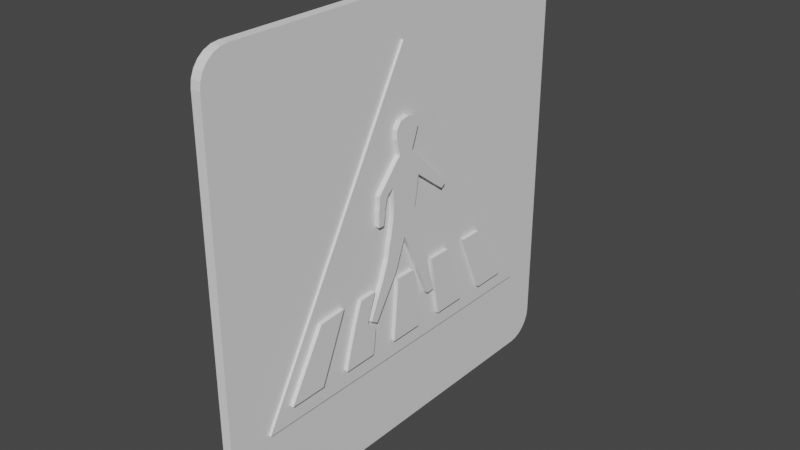 # Source: crossing_sign.blend  (saved by Blender 3.5.10; exported with 4.5.12 LTS)
import bpy
from mathutils import Matrix  # noqa: F401  (used for matrix-valued properties, if any)

bpy.ops.wm.read_factory_settings(use_empty=True)
scene = bpy.context.scene
scene.name = 'Scene'

# ---- collections
col_collection = bpy.data.collections.new('Collection'); scene.collection.children.link(col_collection)

# ---- world
world_world = bpy.data.worlds.new('World'); scene.world = world_world
world_world.use_nodes = True; world_world.node_tree.nodes.clear()
_N = world_world.node_tree.nodes; _L = world_world.node_tree.links
n0 = _N.new('ShaderNodeOutputWorld'); n0.name = 'World Output'; n0.location = (300, 300)
n1 = _N.new('ShaderNodeBackground'); n1.name = 'Background'; n1.location = (10, 300)
n1.inputs[0].default_value = (0.05088, 0.05088, 0.05088, 1.0)
_L.new(n1.outputs[0], n0.inputs[0])
n0.is_active_output = True
world_world.color = (0.05088, 0.05088, 0.05088)
world_world.use_sun_shadow = False
world_world.sun_shadow_jitter_overblur = 0.0

# ---- meshes
me_cube_002 = bpy.data.meshes.new('Cube.002')
me_cube_002.from_pydata([(-1.0, -1.352, -1.0), (-1.0, -0.7362, 0.9175), (-1.0, 1.166, -1.0), (-1.0, 0.8493, 0.9021), (1.0, -1.352, -1.0), (1.0, -0.7362, 0.9175), (1.0, 1.166, -1.0), (1.0, 0.8493, 0.9021), (-1.0, -1.243, -0.8462), (-1.0, -1.173, -0.6923), (-1.0, -1.102, -0.5385), (-1.0, -1.039, -0.3846), (-1.0, -1.02, -0.2308), (-1.0, -1.012, -0.07692), (-1.0, -1.024, 0.07692), (-1.0, -1.02, 0.2308), (-1.0, -1.051, 0.335), (-1.0, -1.0, 0.5385), (-1.0, -1.0, 0.6923), (-1.0, -1.0, 0.7905), (-1.0, 1.066, 0.7847), (-1.0, 1.0, 0.6043), (-1.0, 1.0, 0.5385), (-1.0, 1.047, 0.3481), (-1.0, 1.0, 0.2308), (-1.0, 0.9411, 0.07692), (-1.0, 0.8862, -0.07692), (-1.0, 0.8273, -0.2308), (-1.0, 0.7605, -0.3846), (-1.0, 0.8077, -0.5001), (-1.0, 0.9215, -0.6923), (-1.0, 1.063, -0.8462), (1.0, 1.066, 0.7847), (1.0, 1.0, 0.6043), (1.0, 1.0, 0.5385), (1.0, 1.047, 0.3481), (1.0, 1.0, 0.2308), (1.0, 0.9411, 0.07692), (1.0, 0.8862, -0.07692), (1.0, 0.8273, -0.2308), (1.0, 0.7605, -0.3846), (1.0, 0.8077, -0.5001), (1.0, 0.9215, -0.6923), (1.0, 1.063, -0.8462), (1.0, -1.0, 0.7905), (1.0, -1.0, 0.6923), (1.0, -1.0, 0.5385), (1.0, -1.051, 0.335), (1.0, -1.02, 0.2308), (1.0, -1.024, 0.07692), (1.0, -1.012, -0.07692), (1.0, -1.02, -0.2308), (1.0, -1.039, -0.3846), (1.0, -1.102, -0.5385), (1.0, -1.173, -0.6923), (1.0, -1.243, -0.8462), (-1.0, 0.0, 1.031), (0.0, 0.8493, 0.9021), (1.0, 0.0, 1.031), (0.0, -0.7362, 0.9175), (0.0, 0.0, 1.031), (1.0, -0.5, 0.9894), (-0.5, -0.7362, 0.9175), (-1.0, -0.5, 0.9894), (0.5, -0.7362, 0.9175), (0.0, -0.5, 0.9894), (0.5, 0.0, 1.031), (-0.5, 0.0, 1.031), (0.5, -0.5, 0.9894), (-0.5, -0.5, 0.9894), (-1.0, 0.5, 1.008), (0.5, 0.8493, 0.9021), (-0.5, 0.8493, 0.9021), (1.0, 0.5, 1.008), (0.0, 0.5, 1.008), (0.75, 0.0, 1.031), (-0.25, 0.0, 1.031), (0.25, 0.0, 1.031), (-0.75, 0.0, 1.031), (-1.0, 0.6, -1.0), (-1.0, 0.2, -1.0), (-1.0, -0.105, -1.0), (-1.0, -0.6, -1.0), (1.0, -0.6, -1.0), (1.0, -0.105, -1.0), (1.0, 0.2, -1.0), (1.0, 0.6, -1.0), (1.0, 0.6, -0.8462), (1.0, 0.2, -0.8462), (1.0, -0.2, -0.8462), (1.0, -0.6, -0.8462), (1.0, 0.6, -0.6923), (1.0, 0.2, -0.6923), (1.0, -0.2, -0.6923), (1.0, -0.6, -0.6923), (1.0, 0.6, -0.5385), (1.0, 0.2, -0.5385), (1.0, -0.2, -0.5385), (1.0, -0.6, -0.5385), (1.0, 0.6, -0.3846), (1.0, 0.2, -0.3846), (1.0, -0.2, -0.3846), (1.0, -0.6, -0.3846), (1.0, 0.6, -0.2308), (1.0, 0.2, -0.2308), (1.0, -0.2, -0.2308), (1.0, -0.6, -0.2308), (1.0, 0.6, -0.07692), (1.0, 0.2, -0.07692), (1.0, -0.2, -0.07692), (1.0, -0.6, -0.07692), (1.0, 0.6, 0.07692), (1.0, 0.2, 0.07692), (1.0, -0.2, 0.07692), (1.0, -0.6, 0.07692), (1.0, 0.6, 0.2308), (1.0, 0.2, 0.2308), (1.0, -0.2, 0.2308), (1.0, -0.6, 0.2308), (1.0, 0.6, 0.3846), (1.0, 0.2, 0.3846), (1.0, -0.2, 0.3846), (1.0, -0.6, 0.3846), (1.0, 0.6, 0.5385), (1.0, 0.2, 0.5385), (1.0, -0.2, 0.5385), (1.0, -0.6, 0.5385), (1.0, 0.6, 0.6923), (1.0, 0.2, 0.6923), (1.0, -0.2, 0.6923), (1.0, -0.6, 0.6923), (1.0, 0.6528, 0.7859), (1.0, 0.2396, 0.787), (1.0, -0.1736, 0.7882), (1.0, -0.5868, 0.7893), (-1.0, -0.6, -0.8462), (-1.0, -0.2, -0.8462), (-1.0, 0.2, -0.8462), (-1.0, 0.6, -0.8462), (-1.0, -0.6, -0.6923), (-1.0, -0.2, -0.6923), (-1.0, 0.2, -0.6923), (-1.0, 0.6, -0.6923), (-1.0, -0.6, -0.5385), (-1.0, -0.2, -0.5385), (-1.0, 0.2, -0.5385), (-1.0, 0.6, -0.5385), (-1.0, -0.6, -0.3846), (-1.0, -0.2, -0.3846), (-1.0, 0.2, -0.3846), (-1.0, 0.6, -0.3846), (-1.0, -0.6, -0.2308), (-1.0, -0.2, -0.2308), (-1.0, 0.2, -0.2308), (-1.0, 0.6, -0.2308), (-1.0, -0.6, -0.07692), (-1.0, -0.2, -0.07692), (-1.0, 0.2, -0.07692), (-1.0, 0.6, -0.07692), (-1.0, -0.6, 0.07692), (-1.0, -0.2, 0.07692), (-1.0, 0.2, 0.07692), (-1.0, 0.6, 0.07692), (-1.0, -0.6, 0.2308), (-1.0, -0.2, 0.2308), (-1.0, 0.2, 0.2308), (-1.0, 0.6, 0.2308), (-1.0, -0.6, 0.3846), (-1.0, -0.2, 0.3846), (-1.0, 0.2, 0.3846), (-1.0, 0.6, 0.3846), (-1.0, -0.6, 0.5385), (-1.0, -0.2, 0.5385), (-1.0, 0.2, 0.5385), (-1.0, 0.6, 0.5385), (-1.0, -0.6, 0.6923), (-1.0, -0.2, 0.6923), (-1.0, 0.2, 0.6923), (-1.0, 0.6, 0.6923), (-1.0, -0.5868, 0.7893), (-1.0, -0.1736, 0.7882), (-1.0, 0.2396, 0.787), (-1.0, 0.6528, 0.7859), (-1.0, 3.311, -0.1292), (-1.0, 3.425, -0.1867), (-1.0, 3.339, -0.2259), (-1.0, 3.12, -0.292), (1.0, 3.311, -0.1292), (1.0, 3.425, -0.1867), (1.0, 3.339, -0.2259), (1.0, 3.12, -0.292), (-1.0, -1.495, 0.2099), (-1.0, -1.748, 0.2462), (-1.0, -1.914, 0.2921), (-1.0, -2.151, 0.2672), (1.0, -2.151, 0.2672), (1.0, -1.914, 0.2921), (1.0, -1.748, 0.2462), (1.0, -1.495, 0.2099), (-1.0, -1.824, -0.4648), (-1.0, -2.003, -0.4601), (-1.0, -2.113, -0.4613), (-1.0, -2.201, -0.4623), (1.0, -2.201, -0.4623), (1.0, -2.113, -0.4613), (1.0, -2.003, -0.4601), (1.0, -1.824, -0.4648), (-1.0, -1.763, -0.2971), (-1.0, -1.711, -0.1957), (-1.0, -1.709, -0.09428), (-1.0, -1.648, 0.007113), (-1.0, -1.595, 0.1085), (1.0, -1.595, 0.1085), (1.0, -1.648, 0.007113), (1.0, -1.709, -0.09428), (1.0, -1.711, -0.1957), (1.0, -1.763, -0.2971), (1.0, -1.966, 0.1907), (1.0, -2.018, 0.08928), (1.0, -2.097, -0.01211), (1.0, -2.121, -0.1135), (1.0, -2.173, -0.2149), (1.0, -2.006, -0.2608), (1.0, -1.954, -0.1594), (1.0, -1.903, -0.05799), (1.0, -1.851, 0.0434), (1.0, -1.799, 0.1448), (-1.0, -1.966, 0.1907), (-1.0, -2.018, 0.08928), (-1.0, -2.097, -0.01211), (-1.0, -2.121, -0.1135), (-1.0, -2.173, -0.2149), (-1.0, -2.204, -0.1742), (-1.0, -2.204, -0.08594), (-1.0, -2.164, 0.002346), (-1.0, -2.144, 0.09063), (-1.0, -2.152, 0.1789), (-1.0, -2.006, -0.2608), (-1.0, -1.954, -0.1594), (-1.0, -1.903, -0.05799), (-1.0, -1.851, 0.0434), (-1.0, -1.799, 0.1448), (1.0, -2.204, -0.1742), (1.0, -2.204, -0.08594), (1.0, -2.164, 0.002346), (1.0, -2.144, 0.09063), (1.0, -2.152, 0.1789), (-1.0, -1.916, -1.791), (1.0, -1.916, -1.791), (-1.0, -0.8546, -1.791), (-1.0, -1.204, -1.791), (1.0, -1.204, -1.791), (1.0, -0.8546, -1.791), (-1.0, 1.862, -1.937), (1.0, 1.862, -1.937), (-1.0, 1.638, -1.937), (-1.0, 1.238, -1.937), (-1.0, 0.9601, -1.937), (1.0, 0.9601, -1.937), (1.0, 1.238, -1.937), (1.0, 1.638, -1.937), (0.0, -1.352, -1.0), (0.0, -1.916, -1.791), (1.0, -1.498, -1.334), (-1.0, -1.498, -1.334), (0.0, -1.498, -1.334), (-1.0, -1.916, -1.791), (1.0, -1.916, -1.791), (-1.0, -0.8546, -1.791), (-1.0, -1.204, -1.791), (1.0, -1.204, -1.791), (1.0, -0.8546, -1.791), (0.0, -1.916, -1.791), (-1.0, -2.894, -2.685), (1.0, -2.894, -2.685), (-1.0, -2.443, -2.791), (-1.0, -2.734, -2.722), (1.0, -2.734, -2.722), (1.0, -2.443, -2.791), (0.0, -2.894, -2.685), (-1.0, 2.487, -2.813), (1.0, 2.487, -2.813), (-1.0, 2.259, -2.821), (-1.0, 2.081, -2.823), (-1.0, 1.935, -2.825), (1.0, 1.935, -2.825), (1.0, 2.081, -2.823), (1.0, 2.259, -2.821), (-1.0, 0.2021, 1.827), (1.0, 0.2021, 1.827), (0.0, 0.2021, 1.827), (1.0, -0.7325, 1.6), (-1.0, -0.7325, 1.6), (0.0, -0.7325, 1.6), (0.5, 0.2021, 1.827), (-0.5, 0.2021, 1.827), (0.5, -0.7325, 1.6), (-0.5, -0.7325, 1.6), (-1.0, 0.9889, 1.538), (1.0, 0.9889, 1.538), (0.0, 0.9889, 1.538), (0.75, 0.2021, 1.827), (-0.25, 0.2021, 1.827), (0.25, 0.2021, 1.827), (-0.75, 0.2021, 1.827), (1.0, 0.778, 1.738), (0.0, 0.778, 1.738), (0.875, 0.2021, 1.827), (-0.125, 0.2021, 1.827), (0.375, 0.2021, 1.827), (-0.625, 0.2021, 1.827), (-1.0, 0.778, 1.738), (0.625, 0.2021, 1.827), (-0.375, 0.2021, 1.827), (0.125, 0.2021, 1.827), (-0.875, 0.2021, 1.827), (-1.0, -0.4282, 1.776), (0.9375, 0.2021, 1.827), (-0.0625, 0.2021, 1.827), (1.0, -0.4282, 1.776), (0.0, -0.4282, 1.776), (0.4375, 0.2021, 1.827), (-0.5625, 0.2021, 1.827), (0.5, -0.4282, 1.776), (0.75, -0.7325, 1.6), (0.25, -0.7325, 1.6), (-0.5, -0.4282, 1.776), (-0.25, -0.7325, 1.6), (-0.75, -0.7325, 1.6), (0.6875, 0.2021, 1.827), (-0.3125, 0.2021, 1.827), (0.1875, 0.2021, 1.827), (-0.8125, 0.2021, 1.827), (0.8125, 0.2021, 1.827), (-0.1875, 0.2021, 1.827), (0.3125, 0.2021, 1.827), (-0.6875, 0.2021, 1.827), (0.5625, 0.2021, 1.827), (-0.4375, 0.2021, 1.827), (0.0625, 0.2021, 1.827), (-0.9375, 0.2021, 1.827), (0.75, -0.5, 0.9894), (0.25, -0.5, 0.9894), (-0.25, -0.5, 0.9894), (-0.75, -0.5, 0.9894), (0.875, -0.7325, 1.6), (0.375, -0.7325, 1.6), (-0.125, -0.7325, 1.6), (-0.625, -0.7325, 1.6), (0.0, -0.7249, 1.359), (-0.5, -0.7249, 1.359), (-1.0, -0.7249, 1.359), (1.0, -0.7249, 1.359), (0.5, -0.7249, 1.359), (0.625, -0.7325, 1.6), (0.125, -0.7325, 1.6), (-0.375, -0.7325, 1.6), (-0.875, -0.7325, 1.6)], [], [(19, 1, 63, 56, 70, 3, 20, 182, 181, 180, 179), (20, 3, 72, 57, 71, 7, 32), (32, 7, 73, 58, 61, 5, 44, 134, 133, 132, 131), (44, 5, 64, 59, 62, 1, 19), (83, 4, 263, 248, 251), (69, 344, 63, 1, 62), (4, 55, 8, 0, 261), (55, 54, 9, 8), (54, 53, 10, 9), (53, 52, 11, 10), (52, 51, 12, 11), (51, 50, 13, 12), (50, 49, 14, 13), (49, 48, 15, 14), (48, 47, 16, 15), (19, 18, 193, 194), (45, 44, 195, 196), (44, 19, 194, 195), (83, 90, 55, 4), (90, 94, 54, 55), (94, 98, 53, 54), (98, 102, 52, 53), (102, 106, 51, 52), (106, 110, 50, 51), (110, 114, 49, 50), (114, 118, 48, 49), (118, 122, 47, 48), (122, 126, 46, 47), (126, 130, 45, 46), (130, 134, 44, 45), (2, 31, 43, 6), (31, 30, 42, 43), (30, 29, 41, 42), (29, 28, 40, 41), (28, 27, 39, 40), (27, 26, 38, 39), (26, 25, 37, 38), (25, 24, 36, 37), (24, 23, 35, 36), (21, 20, 183, 184), (23, 22, 185, 186), (33, 34, 189, 188), (79, 138, 31, 2), (138, 142, 30, 31), (142, 146, 29, 30), (146, 150, 28, 29), (150, 154, 27, 28), (154, 158, 26, 27), (158, 162, 25, 26), (162, 166, 24, 25), (166, 170, 23, 24), (170, 174, 22, 23), (174, 178, 21, 22), (178, 182, 20, 21), (68, 342, 65, 59, 64), (7, 71, 57, 74, 60, 77, 66, 75, 58, 73), (57, 72, 3, 70, 56, 78, 67, 76, 60, 74), (61, 341, 68, 64, 5), (69, 343, 65, 349, 293, 347, 327, 356, 297, 350), (58, 75, 301, 333, 307, 317, 289), (65, 343, 69, 62, 59), (75, 66, 294, 337, 312, 329, 301), (66, 77, 303, 335, 309, 321, 294), (18, 19, 179, 175), (175, 179, 180, 176), (176, 180, 181, 177), (177, 181, 182, 178), (17, 18, 175, 171), (171, 175, 176, 172), (172, 176, 177, 173), (173, 177, 178, 174), (16, 17, 171, 167), (167, 171, 172, 168), (168, 172, 173, 169), (169, 173, 174, 170), (15, 16, 167, 163), (163, 167, 168, 164), (164, 168, 169, 165), (165, 169, 170, 166), (14, 15, 163, 159), (159, 163, 164, 160), (160, 164, 165, 161), (161, 165, 166, 162), (13, 14, 159, 155), (155, 159, 160, 156), (156, 160, 161, 157), (157, 161, 162, 158), (12, 13, 155, 151), (151, 155, 156, 152), (152, 156, 157, 153), (153, 157, 158, 154), (11, 12, 151, 147), (147, 151, 152, 148), (148, 152, 153, 149), (149, 153, 154, 150), (10, 11, 147, 143), (143, 147, 148, 144), (144, 148, 149, 145), (145, 149, 150, 146), (9, 10, 143, 139), (139, 143, 144, 140), (140, 144, 145, 141), (141, 145, 146, 142), (8, 9, 139, 135), (135, 139, 140, 136), (136, 140, 141, 137), (137, 141, 142, 138), (0, 8, 135, 82), (82, 135, 136, 81), (81, 136, 137, 80), (80, 137, 138, 79), (33, 32, 131, 127), (127, 131, 132, 128), (128, 132, 133, 129), (129, 133, 134, 130), (34, 33, 127, 123), (123, 127, 128, 124), (124, 128, 129, 125), (125, 129, 130, 126), (35, 34, 123, 119), (119, 123, 124, 120), (120, 124, 125, 121), (121, 125, 126, 122), (36, 35, 119, 115), (115, 119, 120, 116), (116, 120, 121, 117), (117, 121, 122, 118), (37, 36, 115, 111), (111, 115, 116, 112), (112, 116, 117, 113), (113, 117, 118, 114), (38, 37, 111, 107), (107, 111, 112, 108), (108, 112, 113, 109), (109, 113, 114, 110), (39, 38, 107, 103), (103, 107, 108, 104), (104, 108, 109, 105), (105, 109, 110, 106), (40, 39, 103, 99), (99, 103, 104, 100), (100, 104, 105, 101), (101, 105, 106, 102), (41, 40, 99, 95), (95, 99, 100, 96), (96, 100, 101, 97), (97, 101, 102, 98), (42, 41, 95, 91), (91, 95, 96, 92), (92, 96, 97, 93), (93, 97, 98, 94), (43, 42, 91, 87), (87, 91, 92, 88), (88, 92, 93, 89), (89, 93, 94, 90), (6, 43, 87, 86), (86, 87, 88, 85), (85, 88, 89, 84), (84, 89, 90, 83), (84, 81, 257, 258), (85, 84, 258, 259), (6, 86, 260, 254), (81, 84, 252, 249), (186, 185, 189, 190), (185, 184, 188, 189), (184, 183, 187, 188), (34, 35, 190, 189), (35, 23, 186, 190), (22, 21, 184, 185), (32, 33, 188, 187), (20, 32, 187, 183), (232, 231, 201, 202), (222, 221, 204, 205), (207, 216, 206, 199), (17, 16, 191, 192), (46, 45, 196, 197), (16, 47, 198, 191), (18, 17, 192, 193), (47, 46, 197, 198), (206, 205, 200, 199), (205, 204, 201, 200), (204, 203, 202, 201), (237, 207, 199, 200), (242, 232, 202, 203), (216, 222, 205, 206), (221, 242, 203, 204), (231, 237, 200, 201), (193, 192, 241, 227), (227, 241, 240, 228), (228, 240, 239, 229), (229, 239, 238, 230), (230, 238, 237, 231), (196, 195, 246, 217), (217, 246, 245, 218), (218, 245, 244, 219), (219, 244, 243, 220), (220, 243, 242, 221), (198, 197, 226, 212), (212, 226, 225, 213), (213, 225, 224, 214), (214, 224, 223, 215), (215, 223, 222, 216), (195, 194, 236, 246), (246, 236, 235, 245), (245, 235, 234, 244), (244, 234, 233, 243), (243, 233, 232, 242), (192, 191, 211, 241), (241, 211, 210, 240), (240, 210, 209, 239), (239, 209, 208, 238), (238, 208, 207, 237), (191, 198, 212, 211), (211, 212, 213, 210), (210, 213, 214, 209), (209, 214, 215, 208), (208, 215, 216, 207), (197, 196, 217, 226), (226, 217, 218, 225), (225, 218, 219, 224), (224, 219, 220, 223), (223, 220, 221, 222), (194, 193, 227, 236), (236, 227, 228, 235), (235, 228, 229, 234), (234, 229, 230, 233), (233, 230, 231, 232), (250, 249, 268, 269), (252, 251, 270, 271), (265, 264, 247, 262), (84, 83, 251, 252), (0, 82, 250, 247, 264), (82, 81, 249, 250), (254, 260, 287, 281), (256, 255, 282, 283), (259, 258, 285, 286), (81, 80, 256, 257), (79, 2, 253, 255), (86, 85, 259, 260), (2, 6, 254, 253), (80, 79, 255, 256), (263, 265, 262, 248), (4, 261, 265, 263), (261, 0, 264, 265), (270, 267, 274, 277), (268, 271, 278, 275), (247, 250, 269, 266), (262, 247, 266, 272), (249, 252, 271, 268), (251, 248, 267, 270), (248, 262, 272, 267), (276, 277, 274, 279, 273), (275, 278, 277, 276), (267, 272, 279, 274), (271, 270, 277, 278), (269, 268, 275, 276), (266, 269, 276, 273), (272, 266, 273, 279), (280, 281, 287, 282), (282, 287, 286, 283), (283, 286, 285, 284), (260, 259, 286, 287), (257, 256, 283, 284), (255, 253, 280, 282), (253, 254, 281, 280), (258, 257, 284, 285), (289, 317, 307, 333, 301, 329, 312, 337, 294, 323, 296, 354, 324, 345, 291, 319), (294, 321, 309, 335, 303, 331, 314, 339, 290, 320, 293, 355, 325, 346, 296, 323), (290, 318, 308, 334, 302, 330, 313, 338, 295, 326, 297, 356, 327, 347, 293, 320), (295, 322, 310, 336, 304, 332, 315, 340, 288, 316, 292, 357, 328, 348, 297, 326), (67, 78, 304, 336, 310, 322, 295), (76, 67, 295, 338, 313, 330, 302), (60, 76, 302, 334, 308, 318, 290), (63, 344, 69, 350, 297, 348, 328, 357, 292, 351), (56, 63, 351, 292, 316, 288), (77, 60, 290, 339, 314, 331, 303), (61, 58, 289, 319, 291, 352), (56, 70, 298, 311, 288), (78, 56, 288, 340, 315, 332, 304), (73, 58, 289, 305, 299), (68, 341, 61, 352, 291, 345, 324, 354, 296, 353), (65, 342, 68, 353, 296, 346, 325, 355, 293, 349), (74, 60, 290, 306, 300), (305, 306, 290, 339, 314, 331, 303, 335, 309, 321, 294, 337, 312, 329, 301, 333, 307, 317, 289), (311, 306, 290, 318, 308, 334, 302, 330, 313, 338, 295, 322, 310, 336, 304, 332, 315, 340, 288), (305, 306, 300, 299), (73, 299, 300, 74), (306, 311, 298, 300), (70, 74, 300, 298)])
_uv = me_cube_002.uv_layers.new(name='UVMap')
_uv.uv.foreach_set('vector', [0.6058, 0.0, 0.625, 0.0, 0.625, 0.0625, 0.625, 0.125, 0.625, 0.1875, 0.625, 0.25, 0.6058, 0.25, 0.6058, 0.2, 0.6058, 0.15, 0.6058, 0.1, 0.6058, 0.05, 0.6058, 0.25, 0.625, 0.25, 0.625, 0.3125, 0.625, 0.375, 0.625, 0.4375, 0.625, 0.5, 0.6058, 0.5, 0.6058, 0.5, 0.625, 0.5, 0.625, 0.5625, 0.625, 0.625, 0.625, 0.6875, 0.625, 0.75, 0.6058, 0.75, 0.6058, 0.7, 0.6058, 0.65, 0.6058, 0.6, 0.6058, 0.55, 0.6058, 0.75, 0.625, 0.75, 0.625, 0.8125, 0.625, 0.875, 0.625, 0.9375, 0.625, 1.0, 0.6058, 1.0, 0.375, 0.7, 0.375, 0.75, 0.375, 0.75, 0.375, 0.75, 0.375, 0.7, 0.8125, 0.6875, 0.8438, 0.6875, 0.875, 0.6875, 0.875, 0.75, 0.8125, 0.75, 0.375, 0.75, 0.3942, 0.75, 0.3942, 1.0, 0.375, 1.0, 0.375, 0.875, 0.3942, 0.75, 0.4135, 0.75, 0.4135, 1.0, 0.3942, 1.0, 0.4135, 0.75, 0.4327, 0.75, 0.4327, 1.0, 0.4135, 1.0, 0.4327, 0.75, 0.4519, 0.75, 0.4519, 1.0, 0.4327, 1.0, 0.4519, 0.75, 0.4712, 0.75, 0.4712, 1.0, 0.4519, 1.0, 0.4712, 0.75, 0.4904, 0.75, 0.4904, 1.0, 0.4712, 1.0, 0.4904, 0.75, 0.5096, 0.75, 0.5096, 1.0, 0.4904, 1.0, 0.5096, 0.75, 0.5288, 0.75, 0.5288, 1.0, 0.5096, 1.0, 0.5288, 0.75, 0.5481, 0.75, 0.5481, 1.0, 0.5288, 1.0, 0.6058, 0.0, 0.5865, 0.0, 0.5865, 0.0, 0.6058, 0.0, 0.5865, 0.75, 0.6058, 0.75, 0.6058, 0.75, 0.5865, 0.75, 0.6058, 0.75, 0.6058, 1.0, 0.6058, 1.0, 0.6058, 0.75, 0.375, 0.7, 0.3942, 0.7, 0.3942, 0.75, 0.375, 0.75, 0.3942, 0.7, 0.4135, 0.7, 0.4135, 0.75, 0.3942, 0.75, 0.4135, 0.7, 0.4327, 0.7, 0.4327, 0.75, 0.4135, 0.75, 0.4327, 0.7, 0.4519, 0.7, 0.4519, 0.75, 0.4327, 0.75, 0.4519, 0.7, 0.4712, 0.7, 0.4712, 0.75, 0.4519, 0.75, 0.4712, 0.7, 0.4904, 0.7, 0.4904, 0.75, 0.4712, 0.75, 0.4904, 0.7, 0.5096, 0.7, 0.5096, 0.75, 0.4904, 0.75, 0.5096, 0.7, 0.5288, 0.7, 0.5288, 0.75, 0.5096, 0.75, 0.5288, 0.7, 0.5481, 0.7, 0.5481, 0.75, 0.5288, 0.75, 0.5481, 0.7, 0.5673, 0.7, 0.5673, 0.75, 0.5481, 0.75, 0.5673, 0.7, 0.5865, 0.7, 0.5865, 0.75, 0.5673, 0.75, 0.5865, 0.7, 0.6058, 0.7, 0.6058, 0.75, 0.5865, 0.75, 0.375, 0.25, 0.3942, 0.25, 0.3942, 0.5, 0.375, 0.5, 0.3942, 0.25, 0.4135, 0.25, 0.4135, 0.5, 0.3942, 0.5, 0.4135, 0.25, 0.4327, 0.25, 0.4327, 0.5, 0.4135, 0.5, 0.4327, 0.25, 0.4519, 0.25, 0.4519, 0.5, 0.4327, 0.5, 0.4519, 0.25, 0.4712, 0.25, 0.4712, 0.5, 0.4519, 0.5, 0.4712, 0.25, 0.4904, 0.25, 0.4904, 0.5, 0.4712, 0.5, 0.4904, 0.25, 0.5096, 0.25, 0.5096, 0.5, 0.4904, 0.5, 0.5096, 0.25, 0.5288, 0.25, 0.5288, 0.5, 0.5096, 0.5, 0.5288, 0.25, 0.5481, 0.25, 0.5481, 0.5, 0.5288, 0.5, 0.5865, 0.25, 0.6058, 0.25, 0.6058, 0.25, 0.5865, 0.25, 0.5481, 0.25, 0.5673, 0.25, 0.5673, 0.25, 0.5481, 0.25, 0.5865, 0.5, 0.5673, 0.5, 0.5673, 0.5, 0.5865, 0.5, 0.375, 0.2, 0.3942, 0.2, 0.3942, 0.25, 0.375, 0.25, 0.3942, 0.2, 0.4135, 0.2, 0.4135, 0.25, 0.3942, 0.25, 0.4135, 0.2, 0.4327, 0.2, 0.4327, 0.25, 0.4135, 0.25, 0.4327, 0.2, 0.4519, 0.2, 0.4519, 0.25, 0.4327, 0.25, 0.4519, 0.2, 0.4712, 0.2, 0.4712, 0.25, 0.4519, 0.25, 0.4712, 0.2, 0.4904, 0.2, 0.4904, 0.25, 0.4712, 0.25, 0.4904, 0.2, 0.5096, 0.2, 0.5096, 0.25, 0.4904, 0.25, 0.5096, 0.2, 0.5288, 0.2, 0.5288, 0.25, 0.5096, 0.25, 0.5288, 0.2, 0.5481, 0.2, 0.5481, 0.25, 0.5288, 0.25, 0.5481, 0.2, 0.5673, 0.2, 0.5673, 0.25, 0.5481, 0.25, 0.5673, 0.2, 0.5865, 0.2, 0.5865, 0.25, 0.5673, 0.25, 0.5865, 0.2, 0.6058, 0.2, 0.6058, 0.25, 0.5865, 0.25, 0.6875, 0.6875, 0.7188, 0.6875, 0.75, 0.6875, 0.75, 0.75, 0.6875, 0.75, 0.625, 0.5, 0.6875, 0.5, 0.75, 0.5, 0.75, 0.5625, 0.75, 0.625, 0.7188, 0.625, 0.6875, 0.625, 0.6562, 0.625, 0.625, 0.625, 0.625, 0.5625, 0.75, 0.5, 0.8125, 0.5, 0.875, 0.5, 0.875, 0.5625, 0.875, 0.625, 0.8438, 0.625, 0.8125, 0.625, 0.7812, 0.625, 0.75, 0.625, 0.75, 0.5625, 0.625, 0.6875, 0.6562, 0.6875, 0.6875, 0.6875, 0.6875, 0.75, 0.625, 0.75, 0.8125, 0.6875, 0.7812, 0.6875, 0.75, 0.6875, 0.75, 0.6875, 0.75, 0.6875, 0.7656, 0.6875, 0.7812, 0.6875, 0.7969, 0.6875, 0.8125, 0.6875, 0.8125, 0.6875, 0.625, 0.625, 0.6562, 0.625, 0.6562, 0.625, 0.6484, 0.625, 0.6406, 0.625, 0.6328, 0.625, 0.625, 0.625, 0.75, 0.6875, 0.7812, 0.6875, 0.8125, 0.6875, 0.8125, 0.75, 0.75, 0.75, 0.6562, 0.625, 0.6875, 0.625, 0.6875, 0.625, 0.6797, 0.625, 0.6719, 0.625, 0.6641, 0.625, 0.6562, 0.625, 0.6875, 0.625, 0.7188, 0.625, 0.7188, 0.625, 0.7109, 0.625, 0.7031, 0.625, 0.6953, 0.625, 0.6875, 0.625, 0.5865, 0.0, 0.6058, 0.0, 0.6058, 0.05, 0.5865, 0.05, 0.5865, 0.05, 0.6058, 0.05, 0.6058, 0.1, 0.5865, 0.1, 0.5865, 0.1, 0.6058, 0.1, 0.6058, 0.15, 0.5865, 0.15, 0.5865, 0.15, 0.6058, 0.15, 0.6058, 0.2, 0.5865, 0.2, 0.5673, 0.0, 0.5865, 0.0, 0.5865, 0.05, 0.5673, 0.05, 0.5673, 0.05, 0.5865, 0.05, 0.5865, 0.1, 0.5673, 0.1, 0.5673, 0.1, 0.5865, 0.1, 0.5865, 0.15, 0.5673, 0.15, 0.5673, 0.15, 0.5865, 0.15, 0.5865, 0.2, 0.5673, 0.2, 0.5481, 0.0, 0.5673, 0.0, 0.5673, 0.05, 0.5481, 0.05, 0.5481, 0.05, 0.5673, 0.05, 0.5673, 0.1, 0.5481, 0.1, 0.5481, 0.1, 0.5673, 0.1, 0.5673, 0.15, 0.5481, 0.15, 0.5481, 0.15, 0.5673, 0.15, 0.5673, 0.2, 0.5481, 0.2, 0.5288, 0.0, 0.5481, 0.0, 0.5481, 0.05, 0.5288, 0.05, 0.5288, 0.05, 0.5481, 0.05, 0.5481, 0.1, 0.5288, 0.1, 0.5288, 0.1, 0.5481, 0.1, 0.5481, 0.15, 0.5288, 0.15, 0.5288, 0.15, 0.5481, 0.15, 0.5481, 0.2, 0.5288, 0.2, 0.5096, 0.0, 0.5288, 0.0, 0.5288, 0.05, 0.5096, 0.05, 0.5096, 0.05, 0.5288, 0.05, 0.5288, 0.1, 0.5096, 0.1, 0.5096, 0.1, 0.5288, 0.1, 0.5288, 0.15, 0.5096, 0.15, 0.5096, 0.15, 0.5288, 0.15, 0.5288, 0.2, 0.5096, 0.2, 0.4904, 0.0, 0.5096, 0.0, 0.5096, 0.05, 0.4904, 0.05, 0.4904, 0.05, 0.5096, 0.05, 0.5096, 0.1, 0.4904, 0.1, 0.4904, 0.1, 0.5096, 0.1, 0.5096, 0.15, 0.4904, 0.15, 0.4904, 0.15, 0.5096, 0.15, 0.5096, 0.2, 0.4904, 0.2, 0.4712, 0.0, 0.4904, 0.0, 0.4904, 0.05, 0.4712, 0.05, 0.4712, 0.05, 0.4904, 0.05, 0.4904, 0.1, 0.4712, 0.1, 0.4712, 0.1, 0.4904, 0.1, 0.4904, 0.15, 0.4712, 0.15, 0.4712, 0.15, 0.4904, 0.15, 0.4904, 0.2, 0.4712, 0.2, 0.4519, 0.0, 0.4712, 0.0, 0.4712, 0.05, 0.4519, 0.05, 0.4519, 0.05, 0.4712, 0.05, 0.4712, 0.1, 0.4519, 0.1, 0.4519, 0.1, 0.4712, 0.1, 0.4712, 0.15, 0.4519, 0.15, 0.4519, 0.15, 0.4712, 0.15, 0.4712, 0.2, 0.4519, 0.2, 0.4327, 0.0, 0.4519, 0.0, 0.4519, 0.05, 0.4327, 0.05, 0.4327, 0.05, 0.4519, 0.05, 0.4519, 0.1, 0.4327, 0.1, 0.4327, 0.1, 0.4519, 0.1, 0.4519, 0.15, 0.4327, 0.15, 0.4327, 0.15, 0.4519, 0.15, 0.4519, 0.2, 0.4327, 0.2, 0.4135, 0.0, 0.4327, 0.0, 0.4327, 0.05, 0.4135, 0.05, 0.4135, 0.05, 0.4327, 0.05, 0.4327, 0.1, 0.4135, 0.1, 0.4135, 0.1, 0.4327, 0.1, 0.4327, 0.15, 0.4135, 0.15, 0.4135, 0.15, 0.4327, 0.15, 0.4327, 0.2, 0.4135, 0.2, 0.3942, 0.0, 0.4135, 0.0, 0.4135, 0.05, 0.3942, 0.05, 0.3942, 0.05, 0.4135, 0.05, 0.4135, 0.1, 0.3942, 0.1, 0.3942, 0.1, 0.4135, 0.1, 0.4135, 0.15, 0.3942, 0.15, 0.3942, 0.15, 0.4135, 0.15, 0.4135, 0.2, 0.3942, 0.2, 0.375, 0.0, 0.3942, 0.0, 0.3942, 0.05, 0.375, 0.05, 0.375, 0.05, 0.3942, 0.05, 0.3942, 0.1, 0.375, 0.1, 0.375, 0.1, 0.3942, 0.1, 0.3942, 0.15, 0.375, 0.15, 0.375, 0.15, 0.3942, 0.15, 0.3942, 0.2, 0.375, 0.2, 0.5865, 0.5, 0.6058, 0.5, 0.6058, 0.55, 0.5865, 0.55, 0.5865, 0.55, 0.6058, 0.55, 0.6058, 0.6, 0.5865, 0.6, 0.5865, 0.6, 0.6058, 0.6, 0.6058, 0.65, 0.5865, 0.65, 0.5865, 0.65, 0.6058, 0.65, 0.6058, 0.7, 0.5865, 0.7, 0.5673, 0.5, 0.5865, 0.5, 0.5865, 0.55, 0.5673, 0.55, 0.5673, 0.55, 0.5865, 0.55, 0.5865, 0.6, 0.5673, 0.6, 0.5673, 0.6, 0.5865, 0.6, 0.5865, 0.65, 0.5673, 0.65, 0.5673, 0.65, 0.5865, 0.65, 0.5865, 0.7, 0.5673, 0.7, 0.5481, 0.5, 0.5673, 0.5, 0.5673, 0.55, 0.5481, 0.55, 0.5481, 0.55, 0.5673, 0.55, 0.5673, 0.6, 0.5481, 0.6, 0.5481, 0.6, 0.5673, 0.6, 0.5673, 0.65, 0.5481, 0.65, 0.5481, 0.65, 0.5673, 0.65, 0.5673, 0.7, 0.5481, 0.7, 0.5288, 0.5, 0.5481, 0.5, 0.5481, 0.55, 0.5288, 0.55, 0.5288, 0.55, 0.5481, 0.55, 0.5481, 0.6, 0.5288, 0.6, 0.5288, 0.6, 0.5481, 0.6, 0.5481, 0.65, 0.5288, 0.65, 0.5288, 0.65, 0.5481, 0.65, 0.5481, 0.7, 0.5288, 0.7, 0.5096, 0.5, 0.5288, 0.5, 0.5288, 0.55, 0.5096, 0.55, 0.5096, 0.55, 0.5288, 0.55, 0.5288, 0.6, 0.5096, 0.6, 0.5096, 0.6, 0.5288, 0.6, 0.5288, 0.65, 0.5096, 0.65, 0.5096, 0.65, 0.5288, 0.65, 0.5288, 0.7, 0.5096, 0.7, 0.4904, 0.5, 0.5096, 0.5, 0.5096, 0.55, 0.4904, 0.55, 0.4904, 0.55, 0.5096, 0.55, 0.5096, 0.6, 0.4904, 0.6, 0.4904, 0.6, 0.5096, 0.6, 0.5096, 0.65, 0.4904, 0.65, 0.4904, 0.65, 0.5096, 0.65, 0.5096, 0.7, 0.4904, 0.7, 0.4712, 0.5, 0.4904, 0.5, 0.4904, 0.55, 0.4712, 0.55, 0.4712, 0.55, 0.4904, 0.55, 0.4904, 0.6, 0.4712, 0.6, 0.4712, 0.6, 0.4904, 0.6, 0.4904, 0.65, 0.4712, 0.65, 0.4712, 0.65, 0.4904, 0.65, 0.4904, 0.7, 0.4712, 0.7, 0.4519, 0.5, 0.4712, 0.5, 0.4712, 0.55, 0.4519, 0.55, 0.4519, 0.55, 0.4712, 0.55, 0.4712, 0.6, 0.4519, 0.6, 0.4519, 0.6, 0.4712, 0.6, 0.4712, 0.65, 0.4519, 0.65, 0.4519, 0.65, 0.4712, 0.65, 0.4712, 0.7, 0.4519, 0.7, 0.4327, 0.5, 0.4519, 0.5, 0.4519, 0.55, 0.4327, 0.55, 0.4327, 0.55, 0.4519, 0.55, 0.4519, 0.6, 0.4327, 0.6, 0.4327, 0.6, 0.4519, 0.6, 0.4519, 0.65, 0.4327, 0.65, 0.4327, 0.65, 0.4519, 0.65, 0.4519, 0.7, 0.4327, 0.7, 0.4135, 0.5, 0.4327, 0.5, 0.4327, 0.55, 0.4135, 0.55, 0.4135, 0.55, 0.4327, 0.55, 0.4327, 0.6, 0.4135, 0.6, 0.4135, 0.6, 0.4327, 0.6, 0.4327, 0.65, 0.4135, 0.65, 0.4135, 0.65, 0.4327, 0.65, 0.4327, 0.7, 0.4135, 0.7, 0.3942, 0.5, 0.4135, 0.5, 0.4135, 0.55, 0.3942, 0.55, 0.3942, 0.55, 0.4135, 0.55, 0.4135, 0.6, 0.3942, 0.6, 0.3942, 0.6, 0.4135, 0.6, 0.4135, 0.65, 0.3942, 0.65, 0.3942, 0.65, 0.4135, 0.65, 0.4135, 0.7, 0.3942, 0.7, 0.375, 0.5, 0.3942, 0.5, 0.3942, 0.55, 0.375, 0.55, 0.375, 0.55, 0.3942, 0.55, 0.3942, 0.6, 0.375, 0.6, 0.375, 0.6, 0.3942, 0.6, 0.3942, 0.65, 0.375, 0.65, 0.375, 0.65, 0.3942, 0.65, 0.3942, 0.7, 0.375, 0.7, 0.375, 0.65, 0.125, 0.65, 0.125, 0.65, 0.375, 0.65, 0.375, 0.6, 0.375, 0.65, 0.375, 0.65, 0.375, 0.6, 0.375, 0.5, 0.375, 0.55, 0.375, 0.55, 0.375, 0.5, 0.125, 0.65, 0.375, 0.65, 0.375, 0.65, 0.125, 0.65, 0.5481, 0.25, 0.5673, 0.25, 0.5673, 0.5, 0.5481, 0.5, 0.5673, 0.25, 0.5865, 0.25, 0.5865, 0.5, 0.5673, 0.5, 0.5865, 0.25, 0.6058, 0.25, 0.6058, 0.5, 0.5865, 0.5, 0.5673, 0.5, 0.5481, 0.5, 0.5481, 0.5, 0.5673, 0.5, 0.5481, 0.5, 0.5481, 0.25, 0.5481, 0.25, 0.5481, 0.5, 0.5673, 0.25, 0.5865, 0.25, 0.5865, 0.25, 0.5673, 0.25, 0.6058, 0.5, 0.5865, 0.5, 0.5865, 0.5, 0.6058, 0.5, 0.6058, 0.25, 0.6058, 0.5, 0.6058, 0.5, 0.6058, 0.25, 0.6058, 0.0, 0.5865, 0.0, 0.5865, 0.0, 0.6058, 0.0, 0.5673, 0.75, 0.5865, 0.75, 0.5865, 0.75, 0.5673, 0.75, 0.5481, 1.0, 0.5481, 0.75, 0.5481, 0.75, 0.5481, 1.0, 0.5673, 0.0, 0.5481, 0.0, 0.5481, 0.0, 0.5673, 0.0, 0.5673, 0.75, 0.5865, 0.75, 0.5865, 0.75, 0.5673, 0.75, 0.5481, 1.0, 0.5481, 0.75, 0.5481, 0.75, 0.5481, 1.0, 0.5865, 0.0, 0.5673, 0.0, 0.5673, 0.0, 0.5865, 0.0, 0.5481, 0.75, 0.5673, 0.75, 0.5673, 0.75, 0.5481, 0.75, 0.5481, 0.75, 0.5673, 0.75, 0.5673, 1.0, 0.5481, 1.0, 0.5673, 0.75, 0.5865, 0.75, 0.5865, 1.0, 0.5673, 1.0, 0.5865, 0.75, 0.6058, 0.75, 0.6058, 1.0, 0.5865, 1.0, 0.5673, 0.0, 0.5481, 0.0, 0.5481, 0.0, 0.5673, 0.0, 0.6058, 0.75, 0.6058, 1.0, 0.6058, 1.0, 0.6058, 0.75, 0.5481, 0.75, 0.5673, 0.75, 0.5673, 0.75, 0.5481, 0.75, 0.5865, 0.75, 0.6058, 0.75, 0.6058, 0.75, 0.5865, 0.75, 0.5865, 0.0, 0.5673, 0.0, 0.5673, 0.0, 0.5865, 0.0, 0.5865, 0.0, 0.5673, 0.0, 0.5673, 0.0, 0.5865, 0.0, 0.5865, 0.0, 0.5673, 0.0, 0.5673, 0.0, 0.5865, 0.0, 0.5865, 0.0, 0.5673, 0.0, 0.5673, 0.0, 0.5865, 0.0, 0.5865, 0.0, 0.5673, 0.0, 0.5673, 0.0, 0.5865, 0.0, 0.5865, 0.0, 0.5673, 0.0, 0.5673, 0.0, 0.5865, 0.0, 0.5865, 0.75, 0.6058, 0.75, 0.6058, 0.75, 0.5865, 0.75, 0.5865, 0.75, 0.6058, 0.75, 0.6058, 0.75, 0.5865, 0.75, 0.5865, 0.75, 0.6058, 0.75, 0.6058, 0.75, 0.5865, 0.75, 0.5865, 0.75, 0.6058, 0.75, 0.6058, 0.75, 0.5865, 0.75, 0.5865, 0.75, 0.6058, 0.75, 0.6058, 0.75, 0.5865, 0.75, 0.5481, 0.75, 0.5673, 0.75, 0.5673, 0.75, 0.5481, 0.75, 0.5481, 0.75, 0.5673, 0.75, 0.5673, 0.75, 0.5481, 0.75, 0.5481, 0.75, 0.5673, 0.75, 0.5673, 0.75, 0.5481, 0.75, 0.5481, 0.75, 0.5673, 0.75, 0.5673, 0.75, 0.5481, 0.75, 0.5481, 0.75, 0.5673, 0.75, 0.5673, 0.75, 0.5481, 0.75, 0.6058, 0.75, 0.6058, 1.0, 0.6058, 1.0, 0.6058, 0.75, 0.6058, 0.75, 0.6058, 1.0, 0.6058, 1.0, 0.6058, 0.75, 0.6058, 0.75, 0.6058, 1.0, 0.6058, 1.0, 0.6058, 0.75, 0.6058, 0.75, 0.6058, 1.0, 0.6058, 1.0, 0.6058, 0.75, 0.6058, 0.75, 0.6058, 1.0, 0.6058, 1.0, 0.6058, 0.75, 0.5673, 0.0, 0.5481, 0.0, 0.5481, 0.0, 0.5673, 0.0, 0.5673, 0.0, 0.5481, 0.0, 0.5481, 0.0, 0.5673, 0.0, 0.5673, 0.0, 0.5481, 0.0, 0.5481, 0.0, 0.5673, 0.0, 0.5673, 0.0, 0.5481, 0.0, 0.5481, 0.0, 0.5673, 0.0, 0.5673, 0.0, 0.5481, 0.0, 0.5481, 0.0, 0.5673, 0.0, 0.5481, 1.0, 0.5481, 0.75, 0.5481, 0.75, 0.5481, 1.0, 0.5481, 1.0, 0.5481, 0.75, 0.5481, 0.75, 0.5481, 1.0, 0.5481, 1.0, 0.5481, 0.75, 0.5481, 0.75, 0.5481, 1.0, 0.5481, 1.0, 0.5481, 0.75, 0.5481, 0.75, 0.5481, 1.0, 0.5481, 1.0, 0.5481, 0.75, 0.5481, 0.75, 0.5481, 1.0, 0.5673, 0.75, 0.5865, 0.75, 0.5865, 0.75, 0.5673, 0.75, 0.5673, 0.75, 0.5865, 0.75, 0.5865, 0.75, 0.5673, 0.75, 0.5673, 0.75, 0.5865, 0.75, 0.5865, 0.75, 0.5673, 0.75, 0.5673, 0.75, 0.5865, 0.75, 0.5865, 0.75, 0.5673, 0.75, 0.5673, 0.75, 0.5865, 0.75, 0.5865, 0.75, 0.5673, 0.75, 0.6058, 0.0, 0.5865, 0.0, 0.5865, 0.0, 0.6058, 0.0, 0.6058, 0.0, 0.5865, 0.0, 0.5865, 0.0, 0.6058, 0.0, 0.6058, 0.0, 0.5865, 0.0, 0.5865, 0.0, 0.6058, 0.0, 0.6058, 0.0, 0.5865, 0.0, 0.5865, 0.0, 0.6058, 0.0, 0.6058, 0.0, 0.5865, 0.0, 0.5865, 0.0, 0.6058, 0.0, 0.375, 0.05, 0.375, 0.1, 0.375, 0.1, 0.375, 0.05, 0.375, 0.65, 0.375, 0.7, 0.375, 0.7, 0.375, 0.65, 0.375, 0.875, 0.375, 1.0, 0.375, 1.0, 0.375, 0.875, 0.375, 0.65, 0.375, 0.7, 0.375, 0.7, 0.375, 0.65, 0.375, 0.0, 0.375, 0.05, 0.375, 0.05, 0.375, 0.0, 0.375, 0.0, 0.375, 0.05, 0.375, 0.1, 0.375, 0.1, 0.375, 0.05, 0.375, 0.5, 0.375, 0.55, 0.375, 0.55, 0.375, 0.5, 0.375, 0.15, 0.375, 0.2, 0.375, 0.2, 0.375, 0.15, 0.375, 0.6, 0.375, 0.65, 0.375, 0.65, 0.375, 0.6, 0.375, 0.1, 0.375, 0.15, 0.375, 0.15, 0.375, 0.1, 0.375, 0.2, 0.375, 0.25, 0.375, 0.25, 0.375, 0.2, 0.375, 0.55, 0.375, 0.6, 0.375, 0.6, 0.375, 0.55, 0.375, 0.25, 0.375, 0.5, 0.375, 0.5, 0.375, 0.25, 0.375, 0.15, 0.375, 0.2, 0.375, 0.2, 0.375, 0.15, 0.375, 0.75, 0.375, 0.875, 0.375, 0.875, 0.375, 0.75, 0.375, 0.75, 0.375, 0.875, 0.375, 0.875, 0.375, 0.75, 0.375, 0.875, 0.375, 1.0, 0.375, 1.0, 0.375, 0.875, 0.375, 0.7, 0.375, 0.75, 0.375, 0.75, 0.375, 0.7, 0.125, 0.65, 0.375, 0.65, 0.375, 0.65, 0.125, 0.65, 0.375, 0.0, 0.375, 0.05, 0.375, 0.05, 0.375, 0.0, 0.375, 0.875, 0.375, 1.0, 0.375, 1.0, 0.375, 0.875, 0.125, 0.65, 0.375, 0.65, 0.375, 0.65, 0.125, 0.65, 0.375, 0.7, 0.375, 0.75, 0.375, 0.75, 0.375, 0.7, 0.375, 0.75, 0.375, 0.875, 0.375, 0.875, 0.375, 0.75, 0.125, 0.7, 0.375, 0.7, 0.375, 0.75, 0.25, 0.75, 0.125, 0.75, 0.125, 0.65, 0.375, 0.65, 0.375, 0.7, 0.125, 0.7, 0.375, 0.75, 0.375, 0.875, 0.375, 0.875, 0.375, 0.75, 0.375, 0.65, 0.375, 0.7, 0.375, 0.7, 0.375, 0.65, 0.375, 0.05, 0.375, 0.1, 0.375, 0.1, 0.375, 0.05, 0.375, 0.0, 0.375, 0.05, 0.375, 0.05, 0.375, 0.0, 0.375, 0.875, 0.375, 1.0, 0.375, 1.0, 0.375, 0.875, 0.125, 0.5, 0.375, 0.5, 0.375, 0.55, 0.125, 0.55, 0.125, 0.55, 0.375, 0.55, 0.375, 0.6, 0.125, 0.6, 0.125, 0.6, 0.375, 0.6, 0.375, 0.65, 0.125, 0.65, 0.375, 0.55, 0.375, 0.6, 0.375, 0.6, 0.375, 0.55, 0.375, 0.1, 0.375, 0.15, 0.375, 0.15, 0.375, 0.1, 0.375, 0.2, 0.375, 0.25, 0.375, 0.25, 0.375, 0.2, 0.375, 0.25, 0.375, 0.5, 0.375, 0.5, 0.375, 0.25, 0.375, 0.65, 0.125, 0.65, 0.125, 0.65, 0.375, 0.65, 0.625, 0.625, 0.6328, 0.625, 0.6406, 0.625, 0.6484, 0.625, 0.6562, 0.625, 0.6641, 0.625, 0.6719, 0.625, 0.6797, 0.625, 0.6875, 0.625, 0.6875, 0.6562, 0.6875, 0.6875, 0.6719, 0.6875, 0.6562, 0.6875, 0.6406, 0.6875, 0.625, 0.6875, 0.625, 0.6562, 0.6875, 0.625, 0.6953, 0.625, 0.7031, 0.625, 0.7109, 0.625, 0.7188, 0.625, 0.7266, 0.625, 0.7344, 0.625, 0.7422, 0.625, 0.75, 0.625, 0.75, 0.6562, 0.75, 0.6875, 0.7344, 0.6875, 0.7188, 0.6875, 0.7031, 0.6875, 0.6875, 0.6875, 0.6875, 0.6562, 0.75, 0.625, 0.7578, 0.625, 0.7656, 0.625, 0.7734, 0.625, 0.7812, 0.625, 0.7891, 0.625, 0.7969, 0.625, 0.8047, 0.625, 0.8125, 0.625, 0.8125, 0.6562, 0.8125, 0.6875, 0.7969, 0.6875, 0.7812, 0.6875, 0.7656, 0.6875, 0.75, 0.6875, 0.75, 0.6562, 0.8125, 0.625, 0.8203, 0.625, 0.8281, 0.625, 0.8359, 0.625, 0.8438, 0.625, 0.8516, 0.625, 0.8594, 0.625, 0.8672, 0.625, 0.875, 0.625, 0.875, 0.6562, 0.875, 0.6875, 0.8594, 0.6875, 0.8438, 0.6875, 0.8281, 0.6875, 0.8125, 0.6875, 0.8125, 0.6562, 0.8125, 0.625, 0.8438, 0.625, 0.8438, 0.625, 0.8359, 0.625, 0.8281, 0.625, 0.8203, 0.625, 0.8125, 0.625, 0.7812, 0.625, 0.8125, 0.625, 0.8125, 0.625, 0.8047, 0.625, 0.7969, 0.625, 0.7891, 0.625, 0.7812, 0.625, 0.75, 0.625, 0.7812, 0.625, 0.7812, 0.625, 0.7734, 0.625, 0.7656, 0.625, 0.7578, 0.625, 0.75, 0.625, 0.875, 0.6875, 0.8438, 0.6875, 0.8125, 0.6875, 0.8125, 0.6875, 0.8125, 0.6875, 0.8281, 0.6875, 0.8438, 0.6875, 0.8594, 0.6875, 0.875, 0.6875, 0.875, 0.6875, 0.625, 0.125, 0.625, 0.0625, 0.625, 0.0625, 0.625, 0.0625, 0.625, 0.09375, 0.625, 0.125, 0.7188, 0.625, 0.75, 0.625, 0.75, 0.625, 0.7422, 0.625, 0.7344, 0.625, 0.7266, 0.625, 0.7188, 0.625, 0.625, 0.6875, 0.625, 0.625, 0.625, 0.625, 0.625, 0.6562, 0.625, 0.6875, 0.625, 0.6875, 0.625, 0.125, 0.625, 0.1875, 0.625, 0.1875, 0.625, 0.1562, 0.625, 0.125, 0.8438, 0.625, 0.875, 0.625, 0.875, 0.625, 0.8672, 0.625, 0.8594, 0.625, 0.8516, 0.625, 0.8438, 0.625, 0.625, 0.5625, 0.625, 0.625, 0.625, 0.625, 0.625, 0.5938, 0.625, 0.5625, 0.6875, 0.6875, 0.6562, 0.6875, 0.625, 0.6875, 0.625, 0.6875, 0.625, 0.6875, 0.6406, 0.6875, 0.6562, 0.6875, 0.6719, 0.6875, 0.6875, 0.6875, 0.6875, 0.6875, 0.75, 0.6875, 0.7188, 0.6875, 0.6875, 0.6875, 0.6875, 0.6875, 0.6875, 0.6875, 0.7031, 0.6875, 0.7188, 0.6875, 0.7344, 0.6875, 0.75, 0.6875, 0.75, 0.6875, 0.75, 0.5625, 0.75, 0.625, 0.75, 0.625, 0.75, 0.5938, 0.75, 0.5625, 0.0, 0.0, 0.0, 0.0, 0.0, 0.0, 0.0, 0.0, 0.0, 0.0, 0.0, 0.0, 0.0, 0.0, 0.0, 0.0, 0.0, 0.0, 0.0, 0.0, 0.0, 0.0, 0.0, 0.0, 0.0, 0.0, 0.0, 0.0, 0.0, 0.0, 0.0, 0.0, 0.0, 0.0, 0.0, 0.0, 0.0, 0.0, 0.0, 0.0, 0.0, 0.0, 0.0, 0.0, 0.0, 0.0, 0.0, 0.0, 0.0, 0.0, 0.0, 0.0, 0.0, 0.0, 0.0, 0.0, 0.0, 0.0, 0.0, 0.0, 0.0, 0.0, 0.0, 0.0, 0.0, 0.0, 0.0, 0.0, 0.0, 0.0, 0.0, 0.0, 0.0, 0.0, 0.0, 0.0, 0.0, 0.0, 0.0, 0.0, 0.75, 0.5625, 0.625, 0.5625, 0.625, 0.5625, 0.625, 0.5625, 0.75, 0.5625, 0.75, 0.5625, 0.0, 0.0, 0.0, 0.0, 0.0, 0.0, 0.0, 0.0, 0.0, 0.0, 0.0, 0.0, 0.0, 0.0, 0.0, 0.0])
me_cube_002.update()
me_plane = bpy.data.meshes.new('Plane')
me_plane.from_pydata([(-0.2923, -0.3506, 3.093e-08), (0.1601, -0.6145, -3.671e-08), (-0.3077, -0.1505, 3.026e-08), (0.1572, -0.3515, -3.684e-08), (-0.2923, 0.006254, 3.093e-08), (0.1601, -0.1337, -3.671e-08), (-0.2991, 0.1351, 3.064e-08), (0.1572, 0.113, -3.684e-08), (0.08469, -0.1151, -2.544e-08), (0.009283, -0.09355, -1.416e-08), (-0.06612, -0.07046, -2.89e-09), (-0.1415, -0.04738, 8.384e-09), (-0.2169, -0.02131, 1.966e-08), (-0.2302, 0.1128, 1.908e-08), (-0.1527, 0.08403, 7.895e-09), (-0.09889, 0.06385, -4.323e-09), (-0.03001, 0.1383, -1.588e-08), (0.07974, 0.1267, -2.566e-08), (-0.2923, 0.3627, 3.093e-08), (0.1601, 0.3237, -3.671e-08), (-0.2933, 0.5126, 3.089e-08), (0.1572, 0.5688, -3.684e-08), (-0.2219, 0.5422, -9.699e-09), (-0.2923, 0.7068, 3.093e-08), (0.1601, 0.7834, -3.671e-08), (-0.2933, 0.8782, 3.089e-08), (0.1572, 1.036, -3.684e-08), (-0.2923, 1.053, 3.093e-08), (0.1601, 1.249, -3.671e-08), (-0.2933, 1.224, 3.089e-08), (0.1572, 1.498, -3.684e-08), (-0.2923, -0.3506, 0.04375), (0.1601, -0.6145, 0.04375), (-0.3077, -0.1505, 0.04375), (0.1572, -0.3515, 0.04375), (-0.2923, 0.006254, 0.04375), (0.1601, -0.1337, 0.04375), (-0.2991, 0.1351, 0.04375), (0.1572, 0.113, 0.04375), (0.08469, -0.1151, 0.04375), (0.009283, -0.09355, 0.04375), (-0.06612, -0.07046, 0.04375), (-0.1415, -0.04738, 0.04375), (-0.2169, -0.02131, 0.04375), (-0.2302, 0.1128, 0.04375), (-0.1527, 0.08403, 0.04375), (-0.09889, 0.06385, 0.04375), (-0.03001, 0.1383, 0.04375), (0.07974, 0.1267, 0.04375), (-0.2923, 0.3627, 0.04375), (0.1601, 0.3237, 0.04375), (-0.2933, 0.5126, 0.04375), (0.1572, 0.5688, 0.04375), (-0.2219, 0.5422, 0.04375), (-0.2923, 0.7068, 0.04375), (0.1601, 0.7834, 0.04375), (-0.2933, 0.8782, 0.04375), (0.1572, 1.036, 0.04375), (-0.2923, 1.053, 0.04375), (0.1601, 1.249, 0.04375), (-0.2933, 1.224, 0.04375), (0.1572, 1.498, 0.04375)], [], [(0, 2, 3, 1), (8, 17, 7, 5), (4, 6, 13, 12), (12, 13, 14, 11), (11, 14, 15, 10), (10, 15, 16, 9), (9, 16, 17, 8), (18, 20, 22, 21, 19), (23, 25, 26, 24), (27, 29, 30, 28), (31, 32, 34, 33), (39, 36, 38, 48), (35, 43, 44, 37), (43, 42, 45, 44), (42, 41, 46, 45), (41, 40, 47, 46), (40, 39, 48, 47), (49, 50, 52, 53, 51), (54, 55, 57, 56), (58, 59, 61, 60), (1, 3, 34, 32), (23, 24, 55, 54), (16, 15, 46, 47), (3, 2, 33, 34), (24, 26, 57, 55), (17, 16, 47, 48), (6, 4, 35, 37), (26, 25, 56, 57), (4, 12, 43, 35), (29, 27, 58, 60), (5, 7, 38, 36), (27, 28, 59, 58), (7, 17, 48, 38), (28, 30, 61, 59), (8, 5, 36, 39), (30, 29, 60, 61), (9, 8, 39, 40), (20, 18, 49, 51), (10, 9, 40, 41), (18, 19, 50, 49), (11, 10, 41, 42), (19, 21, 52, 50), (12, 11, 42, 43), (21, 22, 53, 52), (13, 6, 37, 44), (2, 0, 31, 33), (22, 20, 51, 53), (14, 13, 44, 45), (0, 1, 32, 31), (25, 23, 54, 56), (15, 14, 45, 46)])
_uv = me_plane.uv_layers.new(name='UVMap')
_uv.uv.foreach_set('vector', [0.0, 0.0, 0.0, 1.0, 1.0, 1.0, 1.0, 0.0, 0.8333, 0.0, 0.8333, 1.0, 1.0, 1.0, 1.0, 0.0, 0.0, 0.0, 0.0, 1.0, 0.1667, 1.0, 0.1667, 0.0, 0.1667, 0.0, 0.1667, 1.0, 0.3333, 1.0, 0.3333, 0.0, 0.3333, 0.0, 0.3333, 1.0, 0.5, 1.0, 0.5, 0.0, 0.5, 0.0, 0.5, 1.0, 0.6667, 1.0, 0.6667, 0.0, 0.6667, 0.0, 0.6667, 1.0, 0.8333, 1.0, 0.8333, 0.0, 0.0, 0.0, 0.0, 1.0, 0.5, 1.0, 1.0, 1.0, 1.0, 0.0, 0.0, 0.0, 0.0, 1.0, 1.0, 1.0, 1.0, 0.0, 0.0, 0.0, 0.0, 1.0, 1.0, 1.0, 1.0, 0.0, 0.0, 0.0, 1.0, 0.0, 1.0, 1.0, 0.0, 1.0, 0.8333, 0.0, 1.0, 0.0, 1.0, 1.0, 0.8333, 1.0, 0.0, 0.0, 0.1667, 0.0, 0.1667, 1.0, 0.0, 1.0, 0.1667, 0.0, 0.3333, 0.0, 0.3333, 1.0, 0.1667, 1.0, 0.3333, 0.0, 0.5, 0.0, 0.5, 1.0, 0.3333, 1.0, 0.5, 0.0, 0.6667, 0.0, 0.6667, 1.0, 0.5, 1.0, 0.6667, 0.0, 0.8333, 0.0, 0.8333, 1.0, 0.6667, 1.0, 0.0, 0.0, 1.0, 0.0, 1.0, 1.0, 0.5, 1.0, 0.0, 1.0, 0.0, 0.0, 1.0, 0.0, 1.0, 1.0, 0.0, 1.0, 0.0, 0.0, 1.0, 0.0, 1.0, 1.0, 0.0, 1.0, 1.0, 0.0, 1.0, 1.0, 1.0, 1.0, 1.0, 0.0, 0.0, 0.0, 1.0, 0.0, 1.0, 0.0, 0.0, 0.0, 0.6667, 1.0, 0.5, 1.0, 0.5, 1.0, 0.6667, 1.0, 1.0, 1.0, 0.0, 1.0, 0.0, 1.0, 1.0, 1.0, 1.0, 0.0, 1.0, 1.0, 1.0, 1.0, 1.0, 0.0, 0.8333, 1.0, 0.6667, 1.0, 0.6667, 1.0, 0.8333, 1.0, 0.0, 1.0, 0.0, 0.0, 0.0, 0.0, 0.0, 1.0, 1.0, 1.0, 0.0, 1.0, 0.0, 1.0, 1.0, 1.0, 0.0, 0.0, 0.1667, 0.0, 0.1667, 0.0, 0.0, 0.0, 0.0, 1.0, 0.0, 0.0, 0.0, 0.0, 0.0, 1.0, 1.0, 0.0, 1.0, 1.0, 1.0, 1.0, 1.0, 0.0, 0.0, 0.0, 1.0, 0.0, 1.0, 0.0, 0.0, 0.0, 1.0, 1.0, 0.8333, 1.0, 0.8333, 1.0, 1.0, 1.0, 1.0, 0.0, 1.0, 1.0, 1.0, 1.0, 1.0, 0.0, 0.8333, 0.0, 1.0, 0.0, 1.0, 0.0, 0.8333, 0.0, 1.0, 1.0, 0.0, 1.0, 0.0, 1.0, 1.0, 1.0, 0.6667, 0.0, 0.8333, 0.0, 0.8333, 0.0, 0.6667, 0.0, 0.0, 1.0, 0.0, 0.0, 0.0, 0.0, 0.0, 1.0, 0.5, 0.0, 0.6667, 0.0, 0.6667, 0.0, 0.5, 0.0, 0.0, 0.0, 1.0, 0.0, 1.0, 0.0, 0.0, 0.0, 0.3333, 0.0, 0.5, 0.0, 0.5, 0.0, 0.3333, 0.0, 1.0, 0.0, 1.0, 1.0, 1.0, 1.0, 1.0, 0.0, 0.1667, 0.0, 0.3333, 0.0, 0.3333, 0.0, 0.1667, 0.0, 1.0, 1.0, 0.5, 1.0, 0.5, 1.0, 1.0, 1.0, 0.1667, 1.0, 0.0, 1.0, 0.0, 1.0, 0.1667, 1.0, 0.0, 1.0, 0.0, 0.0, 0.0, 0.0, 0.0, 1.0, 0.5, 1.0, 0.0, 1.0, 0.0, 1.0, 0.5, 1.0, 0.3333, 1.0, 0.1667, 1.0, 0.1667, 1.0, 0.3333, 1.0, 0.0, 0.0, 1.0, 0.0, 1.0, 0.0, 0.0, 0.0, 0.0, 1.0, 0.0, 0.0, 0.0, 0.0, 0.0, 1.0, 0.5, 1.0, 0.3333, 1.0, 0.3333, 1.0, 0.5, 1.0])
me_plane.update()
me_plane_001 = bpy.data.meshes.new('Plane.001')
me_plane_001.from_pydata([(-0.9525, -0.007654, 2.077e-09), (0.711, -0.9615, -1.263e-08), (0.7041, 0.9673, 3.078e-08), (-0.9525, -0.007654, 0.07954), (0.711, -0.9615, 0.07954), (0.7041, 0.9673, 0.07954)], [], [(0, 2, 1), (3, 4, 5), (1, 2, 5, 4), (0, 1, 4, 3), (2, 0, 3, 5)])
_uv = me_plane_001.uv_layers.new(name='UVMap')
_uv.uv.foreach_set('vector', [0.0, 0.0, 0.0, 1.0, 1.0, 0.0, 0.0, 0.0, 1.0, 0.0, 0.0, 1.0, 1.0, 0.0, 0.0, 1.0, 0.0, 1.0, 1.0, 0.0, 0.0, 0.0, 1.0, 0.0, 1.0, 0.0, 0.0, 0.0, 0.0, 1.0, 0.0, 0.0, 0.0, 0.0, 0.0, 1.0])
me_plane_001.update()
me_plane_002 = bpy.data.meshes.new('Plane.002')
me_plane_002.from_pydata([(-0.8684, -1.0, 0.0), (-1.0, -0.8684, 0.0), (-0.9025, -0.9955, 0.0), (-0.9342, -0.9824, 0.0), (-0.9615, -0.9615, 0.0), (-0.9824, -0.9342, 0.0), (-0.9955, -0.9025, 0.0), (1.0, -0.8684, 0.0), (0.8684, -1.0, 0.0), (0.9955, -0.9025, 0.0), (0.9824, -0.9342, 0.0), (0.9615, -0.9615, 0.0), (0.9342, -0.9824, 0.0), (0.9025, -0.9955, 0.0), (-0.8684, 1.0, 0.0), (-1.0, 0.8684, 0.0), (-0.9025, 0.9955, 0.0), (-0.9342, 0.9824, 0.0), (-0.9615, 0.9615, 0.0), (-0.9824, 0.9342, 0.0), (-0.9955, 0.9025, 0.0), (0.8684, 1.0, 0.0), (1.0, 0.8684, 0.0), (0.9025, 0.9955, 0.0), (0.9342, 0.9824, 0.0), (0.9615, 0.9615, 0.0), (0.9824, 0.9342, 0.0), (0.9955, 0.9025, 0.0), (-0.9148, 0.8628, 0.0), (-0.9148, -0.8628, 0.0), (-0.9125, -0.8802, 0.0), (-0.908, -0.8912, 0.0), (-0.9007, -0.9007, 0.0), (-0.8912, -0.908, 0.0), (-0.8802, -0.9125, 0.0), (-0.8628, -0.9148, 0.0), (0.8628, -0.9148, 0.0), (0.8802, -0.9125, 0.0), (0.8912, -0.908, 0.0), (0.9007, -0.9007, 0.0), (0.908, -0.8912, 0.0), (0.9125, -0.8802, 0.0), (0.9148, -0.8628, 0.0), (0.9148, 0.8628, 0.0), (0.9125, 0.8802, 0.0), (0.908, 0.8912, 0.0), (0.9007, 0.9007, 0.0), (0.8912, 0.908, 0.0), (0.8802, 0.9125, 0.0), (0.8628, 0.9148, 0.0), (-0.8628, 0.9148, 0.0), (-0.8802, 0.9125, 0.0), (-0.8912, 0.908, 0.0), (-0.9007, 0.9007, 0.0), (-0.908, 0.8912, 0.0), (-0.9125, 0.8802, 0.0), (-0.9675, 0.8663, 0.0), (-0.9675, -0.8663, 0.0), (-0.9639, -0.894, 0.0), (-0.954, -0.9178, 0.0), (-0.9383, -0.9383, 0.0), (-0.9178, -0.954, 0.0), (-0.894, -0.9639, 0.0), (-0.8663, -0.9675, 0.0), (0.8663, -0.9675, 0.0), (0.894, -0.9639, 0.0), (0.9178, -0.954, 0.0), (0.9383, -0.9383, 0.0), (0.954, -0.9178, 0.0), (0.9639, -0.894, 0.0), (0.9675, -0.8663, 0.0), (0.9675, 0.8663, 0.0), (0.9639, 0.894, 0.0), (0.954, 0.9178, 0.0), (0.9383, 0.9383, 0.0), (0.9178, 0.954, 0.0), (0.894, 0.9639, 0.0), (0.8663, 0.9675, 0.0), (-0.8663, 0.9675, 0.0), (-0.894, 0.9639, 0.0), (-0.9178, 0.954, 0.0), (-0.9383, 0.9383, 0.0), (-0.954, 0.9178, 0.0), (-0.9639, 0.894, 0.0), (-0.8684, -1.0, 0.04488), (-1.0, -0.8684, 0.04488), (-0.9025, -0.9955, 0.04488), (-0.9342, -0.9824, 0.04488), (-0.9615, -0.9615, 0.04488), (-0.9824, -0.9342, 0.04488), (-0.9955, -0.9025, 0.04488), (1.0, -0.8684, 0.04488), (0.8684, -1.0, 0.04488), (0.9955, -0.9025, 0.04488), (0.9824, -0.9342, 0.04488), (0.9615, -0.9615, 0.04488), (0.9342, -0.9824, 0.04488), (0.9025, -0.9955, 0.04488), (-0.8684, 1.0, 0.04488), (-1.0, 0.8684, 0.04488), (-0.9025, 0.9955, 0.04488), (-0.9342, 0.9824, 0.04488), (-0.9615, 0.9615, 0.04488), (-0.9824, 0.9342, 0.04488), (-0.9955, 0.9025, 0.04488), (0.8684, 1.0, 0.04488), (1.0, 0.8684, 0.04488), (0.9025, 0.9955, 0.04488), (0.9342, 0.9824, 0.04488), (0.9615, 0.9615, 0.04488), (0.9824, 0.9342, 0.04488), (0.9955, 0.9025, 0.04488), (-0.9148, 0.8628, 0.04488), (-0.9148, -0.8628, 0.04488), (-0.9125, -0.8802, 0.04488), (-0.908, -0.8912, 0.04488), (-0.9007, -0.9007, 0.04488), (-0.8912, -0.908, 0.04488), (-0.8802, -0.9125, 0.04488), (-0.8628, -0.9148, 0.04488), (0.8628, -0.9148, 0.04488), (0.8802, -0.9125, 0.04488), (0.8912, -0.908, 0.04488), (0.9007, -0.9007, 0.04488), (0.908, -0.8912, 0.04488), (0.9125, -0.8802, 0.04488), (0.9148, -0.8628, 0.04488), (0.9148, 0.8628, 0.04488), (0.9125, 0.8802, 0.04488), (0.908, 0.8912, 0.04488), (0.9007, 0.9007, 0.04488), (0.8912, 0.908, 0.04488), (0.8802, 0.9125, 0.04488), (0.8628, 0.9148, 0.04488), (-0.8628, 0.9148, 0.04488), (-0.8802, 0.9125, 0.04488), (-0.8912, 0.908, 0.04488), (-0.9007, 0.9007, 0.04488), (-0.908, 0.8912, 0.04488), (-0.9125, 0.8802, 0.04488), (-0.9675, 0.8663, 0.04488), (-0.9675, -0.8663, 0.04488), (-0.9639, -0.894, 0.04488), (-0.954, -0.9178, 0.04488), (-0.9383, -0.9383, 0.04488), (-0.9178, -0.954, 0.04488), (-0.894, -0.9639, 0.04488), (-0.8663, -0.9675, 0.04488), (0.8663, -0.9675, 0.04488), (0.894, -0.9639, 0.04488), (0.9178, -0.954, 0.04488), (0.9383, -0.9383, 0.04488), (0.954, -0.9178, 0.04488), (0.9639, -0.894, 0.04488), (0.9675, -0.8663, 0.04488), (0.9675, 0.8663, 0.04488), (0.9639, 0.894, 0.04488), (0.954, 0.9178, 0.04488), (0.9383, 0.9383, 0.04488), (0.9178, 0.954, 0.04488), (0.894, 0.9639, 0.04488), (0.8663, 0.9675, 0.04488), (-0.8663, 0.9675, 0.04488), (-0.894, 0.9639, 0.04488), (-0.9178, 0.954, 0.04488), (-0.9383, 0.9383, 0.04488), (-0.954, 0.9178, 0.04488), (-0.9639, 0.894, 0.04488)], [], [(29, 28, 55, 54, 53, 52, 51, 50, 49, 48, 47, 46, 45, 44, 43, 42, 41, 40, 39, 38, 37, 36, 35, 34, 33, 32, 31, 30), (57, 1, 15, 56), (58, 6, 1, 57), (59, 5, 6, 58), (60, 4, 5, 59), (61, 3, 4, 60), (62, 2, 3, 61), (63, 0, 2, 62), (64, 8, 0, 63), (65, 13, 8, 64), (66, 12, 13, 65), (67, 11, 12, 66), (68, 10, 11, 67), (69, 9, 10, 68), (70, 7, 9, 69), (71, 22, 7, 70), (72, 27, 22, 71), (73, 26, 27, 72), (74, 25, 26, 73), (75, 24, 25, 74), (76, 23, 24, 75), (77, 21, 23, 76), (78, 14, 21, 77), (79, 16, 14, 78), (80, 17, 16, 79), (81, 18, 17, 80), (82, 19, 18, 81), (83, 20, 19, 82), (56, 15, 20, 83), (29, 57, 56, 28), (30, 58, 57, 29), (31, 59, 58, 30), (32, 60, 59, 31), (33, 61, 60, 32), (34, 62, 61, 33), (35, 63, 62, 34), (36, 64, 63, 35), (37, 65, 64, 36), (38, 66, 65, 37), (39, 67, 66, 38), (40, 68, 67, 39), (41, 69, 68, 40), (42, 70, 69, 41), (43, 71, 70, 42), (44, 72, 71, 43), (45, 73, 72, 44), (46, 74, 73, 45), (47, 75, 74, 46), (48, 76, 75, 47), (49, 77, 76, 48), (50, 78, 77, 49), (51, 79, 78, 50), (52, 80, 79, 51), (53, 81, 80, 52), (54, 82, 81, 53), (55, 83, 82, 54), (28, 56, 83, 55), (113, 114, 115, 116, 117, 118, 119, 120, 121, 122, 123, 124, 125, 126, 127, 128, 129, 130, 131, 132, 133, 134, 135, 136, 137, 138, 139, 112), (141, 140, 99, 85), (142, 141, 85, 90), (143, 142, 90, 89), (144, 143, 89, 88), (145, 144, 88, 87), (146, 145, 87, 86), (147, 146, 86, 84), (148, 147, 84, 92), (149, 148, 92, 97), (150, 149, 97, 96), (151, 150, 96, 95), (152, 151, 95, 94), (153, 152, 94, 93), (154, 153, 93, 91), (155, 154, 91, 106), (156, 155, 106, 111), (157, 156, 111, 110), (158, 157, 110, 109), (159, 158, 109, 108), (160, 159, 108, 107), (161, 160, 107, 105), (162, 161, 105, 98), (163, 162, 98, 100), (164, 163, 100, 101), (165, 164, 101, 102), (166, 165, 102, 103), (167, 166, 103, 104), (140, 167, 104, 99), (113, 112, 140, 141), (114, 113, 141, 142), (115, 114, 142, 143), (116, 115, 143, 144), (117, 116, 144, 145), (118, 117, 145, 146), (119, 118, 146, 147), (120, 119, 147, 148), (121, 120, 148, 149), (122, 121, 149, 150), (123, 122, 150, 151), (124, 123, 151, 152), (125, 124, 152, 153), (126, 125, 153, 154), (127, 126, 154, 155), (128, 127, 155, 156), (129, 128, 156, 157), (130, 129, 157, 158), (131, 130, 158, 159), (132, 131, 159, 160), (133, 132, 160, 161), (134, 133, 161, 162), (135, 134, 162, 163), (136, 135, 163, 164), (137, 136, 164, 165), (138, 137, 165, 166), (139, 138, 166, 167), (112, 139, 167, 140), (10, 9, 93, 94), (19, 20, 104, 103), (9, 7, 91, 93), (15, 1, 85, 99), (20, 15, 99, 104), (7, 22, 106, 91), (1, 6, 90, 85), (22, 27, 111, 106), (6, 5, 89, 90), (27, 26, 110, 111), (5, 4, 88, 89), (26, 25, 109, 110), (4, 3, 87, 88), (25, 24, 108, 109), (3, 2, 86, 87), (24, 23, 107, 108), (2, 0, 84, 86), (23, 21, 105, 107), (0, 8, 92, 84), (21, 14, 98, 105), (8, 13, 97, 92), (14, 16, 100, 98), (13, 12, 96, 97), (16, 17, 101, 100), (12, 11, 95, 96), (17, 18, 102, 101), (11, 10, 94, 95), (18, 19, 103, 102)])
_uv = me_plane_002.uv_layers.new(name='UVMap')
_uv.uv.foreach_set('vector', [0.0426, 0.06858, 0.0426, 0.9314, 0.04374, 0.9401, 0.04602, 0.9456, 0.04965, 0.9504, 0.05438, 0.954, 0.05988, 0.9563, 0.06858, 0.9574, 0.9314, 0.9574, 0.9401, 0.9563, 0.9456, 0.954, 0.9504, 0.9504, 0.954, 0.9456, 0.9563, 0.9401, 0.9574, 0.9314, 0.9574, 0.06858, 0.9563, 0.05988, 0.954, 0.05438, 0.9504, 0.04965, 0.9456, 0.04602, 0.9401, 0.04374, 0.9314, 0.0426, 0.06858, 0.0426, 0.05988, 0.04374, 0.05438, 0.04602, 0.04965, 0.04965, 0.04602, 0.05438, 0.04374, 0.05988, 0.01623, 0.06685, 0.0, 0.06579, 0.0, 0.9342, 0.01623, 0.9331, 0.01806, 0.053, 0.002242, 0.04876, 0.0, 0.06579, 0.01623, 0.06685, 0.02299, 0.04108, 0.008814, 0.03289, 0.002242, 0.04876, 0.01806, 0.053, 0.03085, 0.03085, 0.01927, 0.01927, 0.008814, 0.03289, 0.02299, 0.04108, 0.04108, 0.02299, 0.03289, 0.008814, 0.01927, 0.01927, 0.03085, 0.03085, 0.053, 0.01806, 0.04876, 0.002242, 0.03289, 0.008814, 0.04108, 0.02299, 0.06685, 0.01623, 0.06579, 0.0, 0.04876, 0.002242, 0.053, 0.01806, 0.9331, 0.01623, 0.9342, 0.0, 0.06579, 0.0, 0.06685, 0.01623, 0.947, 0.01806, 0.9512, 0.002242, 0.9342, 0.0, 0.9331, 0.01623, 0.9589, 0.02299, 0.9671, 0.008814, 0.9512, 0.002242, 0.947, 0.01806, 0.9692, 0.03085, 0.9807, 0.01927, 0.9671, 0.008814, 0.9589, 0.02299, 0.977, 0.04108, 0.9912, 0.03289, 0.9807, 0.01927, 0.9692, 0.03085, 0.9819, 0.053, 0.9978, 0.04876, 0.9912, 0.03289, 0.977, 0.04108, 0.9838, 0.06685, 1.0, 0.06579, 0.9978, 0.04876, 0.9819, 0.053, 0.9838, 0.9331, 1.0, 0.9342, 1.0, 0.06579, 0.9838, 0.06685, 0.9819, 0.947, 0.9978, 0.9512, 1.0, 0.9342, 0.9838, 0.9331, 0.977, 0.9589, 0.9912, 0.9671, 0.9978, 0.9512, 0.9819, 0.947, 0.9692, 0.9692, 0.9807, 0.9807, 0.9912, 0.9671, 0.977, 0.9589, 0.9589, 0.977, 0.9671, 0.9912, 0.9807, 0.9807, 0.9692, 0.9692, 0.947, 0.9819, 0.9512, 0.9978, 0.9671, 0.9912, 0.9589, 0.977, 0.9331, 0.9838, 0.9342, 1.0, 0.9512, 0.9978, 0.947, 0.9819, 0.06685, 0.9838, 0.06579, 1.0, 0.9342, 1.0, 0.9331, 0.9838, 0.053, 0.9819, 0.04876, 0.9978, 0.06579, 1.0, 0.06685, 0.9838, 0.04108, 0.977, 0.03289, 0.9912, 0.04876, 0.9978, 0.053, 0.9819, 0.03085, 0.9692, 0.01927, 0.9807, 0.03289, 0.9912, 0.04108, 0.977, 0.02299, 0.9589, 0.008814, 0.9671, 0.01927, 0.9807, 0.03085, 0.9692, 0.01806, 0.947, 0.002242, 0.9512, 0.008814, 0.9671, 0.02299, 0.9589, 0.01623, 0.9331, 0.0, 0.9342, 0.002242, 0.9512, 0.01806, 0.947, 0.0426, 0.06858, 0.01623, 0.06685, 0.01623, 0.9331, 0.0426, 0.9314, 0.04374, 0.05988, 0.01806, 0.053, 0.01623, 0.06685, 0.0426, 0.06858, 0.04602, 0.05438, 0.02299, 0.04108, 0.01806, 0.053, 0.04374, 0.05988, 0.04965, 0.04965, 0.03085, 0.03085, 0.02299, 0.04108, 0.04602, 0.05438, 0.05438, 0.04602, 0.04108, 0.02299, 0.03085, 0.03085, 0.04965, 0.04965, 0.05988, 0.04374, 0.053, 0.01806, 0.04108, 0.02299, 0.05438, 0.04602, 0.06858, 0.0426, 0.06685, 0.01623, 0.053, 0.01806, 0.05988, 0.04374, 0.9314, 0.0426, 0.9331, 0.01623, 0.06685, 0.01623, 0.06858, 0.0426, 0.9401, 0.04374, 0.947, 0.01806, 0.9331, 0.01623, 0.9314, 0.0426, 0.9456, 0.04602, 0.9589, 0.02299, 0.947, 0.01806, 0.9401, 0.04374, 0.9504, 0.04965, 0.9692, 0.03085, 0.9589, 0.02299, 0.9456, 0.04602, 0.954, 0.05438, 0.977, 0.04108, 0.9692, 0.03085, 0.9504, 0.04965, 0.9563, 0.05988, 0.9819, 0.053, 0.977, 0.04108, 0.954, 0.05438, 0.9574, 0.06858, 0.9838, 0.06685, 0.9819, 0.053, 0.9563, 0.05988, 0.9574, 0.9314, 0.9838, 0.9331, 0.9838, 0.06685, 0.9574, 0.06858, 0.9563, 0.9401, 0.9819, 0.947, 0.9838, 0.9331, 0.9574, 0.9314, 0.954, 0.9456, 0.977, 0.9589, 0.9819, 0.947, 0.9563, 0.9401, 0.9504, 0.9504, 0.9692, 0.9692, 0.977, 0.9589, 0.954, 0.9456, 0.9456, 0.954, 0.9589, 0.977, 0.9692, 0.9692, 0.9504, 0.9504, 0.9401, 0.9563, 0.947, 0.9819, 0.9589, 0.977, 0.9456, 0.954, 0.9314, 0.9574, 0.9331, 0.9838, 0.947, 0.9819, 0.9401, 0.9563, 0.06858, 0.9574, 0.06685, 0.9838, 0.9331, 0.9838, 0.9314, 0.9574, 0.05988, 0.9563, 0.053, 0.9819, 0.06685, 0.9838, 0.06858, 0.9574, 0.05438, 0.954, 0.04108, 0.977, 0.053, 0.9819, 0.05988, 0.9563, 0.04965, 0.9504, 0.03085, 0.9692, 0.04108, 0.977, 0.05438, 0.954, 0.04602, 0.9456, 0.02299, 0.9589, 0.03085, 0.9692, 0.04965, 0.9504, 0.04374, 0.9401, 0.01806, 0.947, 0.02299, 0.9589, 0.04602, 0.9456, 0.0426, 0.9314, 0.01623, 0.9331, 0.01806, 0.947, 0.04374, 0.9401, 0.0426, 0.06858, 0.04374, 0.05988, 0.04602, 0.05438, 0.04965, 0.04965, 0.05438, 0.04602, 0.05988, 0.04374, 0.06858, 0.0426, 0.9314, 0.0426, 0.9401, 0.04374, 0.9456, 0.04602, 0.9504, 0.04965, 0.954, 0.05438, 0.9563, 0.05988, 0.9574, 0.06858, 0.9574, 0.9314, 0.9563, 0.9401, 0.954, 0.9456, 0.9504, 0.9504, 0.9456, 0.954, 0.9401, 0.9563, 0.9314, 0.9574, 0.06858, 0.9574, 0.05988, 0.9563, 0.05438, 0.954, 0.04965, 0.9504, 0.04602, 0.9456, 0.04374, 0.9401, 0.0426, 0.9314, 0.01623, 0.06685, 0.01623, 0.9331, 0.0, 0.9342, 0.0, 0.06579, 0.01806, 0.053, 0.01623, 0.06685, 0.0, 0.06579, 0.002242, 0.04876, 0.02299, 0.04108, 0.01806, 0.053, 0.002242, 0.04876, 0.008814, 0.03289, 0.03085, 0.03085, 0.02299, 0.04108, 0.008814, 0.03289, 0.01927, 0.01927, 0.04108, 0.02299, 0.03085, 0.03085, 0.01927, 0.01927, 0.03289, 0.008814, 0.053, 0.01806, 0.04108, 0.02299, 0.03289, 0.008814, 0.04876, 0.002242, 0.06685, 0.01623, 0.053, 0.01806, 0.04876, 0.002242, 0.06579, 0.0, 0.9331, 0.01623, 0.06685, 0.01623, 0.06579, 0.0, 0.9342, 0.0, 0.947, 0.01806, 0.9331, 0.01623, 0.9342, 0.0, 0.9512, 0.002242, 0.9589, 0.02299, 0.947, 0.01806, 0.9512, 0.002242, 0.9671, 0.008814, 0.9692, 0.03085, 0.9589, 0.02299, 0.9671, 0.008814, 0.9807, 0.01927, 0.977, 0.04108, 0.9692, 0.03085, 0.9807, 0.01927, 0.9912, 0.03289, 0.9819, 0.053, 0.977, 0.04108, 0.9912, 0.03289, 0.9978, 0.04876, 0.9838, 0.06685, 0.9819, 0.053, 0.9978, 0.04876, 1.0, 0.06579, 0.9838, 0.9331, 0.9838, 0.06685, 1.0, 0.06579, 1.0, 0.9342, 0.9819, 0.947, 0.9838, 0.9331, 1.0, 0.9342, 0.9978, 0.9512, 0.977, 0.9589, 0.9819, 0.947, 0.9978, 0.9512, 0.9912, 0.9671, 0.9692, 0.9692, 0.977, 0.9589, 0.9912, 0.9671, 0.9807, 0.9807, 0.9589, 0.977, 0.9692, 0.9692, 0.9807, 0.9807, 0.9671, 0.9912, 0.947, 0.9819, 0.9589, 0.977, 0.9671, 0.9912, 0.9512, 0.9978, 0.9331, 0.9838, 0.947, 0.9819, 0.9512, 0.9978, 0.9342, 1.0, 0.06685, 0.9838, 0.9331, 0.9838, 0.9342, 1.0, 0.06579, 1.0, 0.053, 0.9819, 0.06685, 0.9838, 0.06579, 1.0, 0.04876, 0.9978, 0.04108, 0.977, 0.053, 0.9819, 0.04876, 0.9978, 0.03289, 0.9912, 0.03085, 0.9692, 0.04108, 0.977, 0.03289, 0.9912, 0.01927, 0.9807, 0.02299, 0.9589, 0.03085, 0.9692, 0.01927, 0.9807, 0.008814, 0.9671, 0.01806, 0.947, 0.02299, 0.9589, 0.008814, 0.9671, 0.002242, 0.9512, 0.01623, 0.9331, 0.01806, 0.947, 0.002242, 0.9512, 0.0, 0.9342, 0.0426, 0.06858, 0.0426, 0.9314, 0.01623, 0.9331, 0.01623, 0.06685, 0.04374, 0.05988, 0.0426, 0.06858, 0.01623, 0.06685, 0.01806, 0.053, 0.04602, 0.05438, 0.04374, 0.05988, 0.01806, 0.053, 0.02299, 0.04108, 0.04965, 0.04965, 0.04602, 0.05438, 0.02299, 0.04108, 0.03085, 0.03085, 0.05438, 0.04602, 0.04965, 0.04965, 0.03085, 0.03085, 0.04108, 0.02299, 0.05988, 0.04374, 0.05438, 0.04602, 0.04108, 0.02299, 0.053, 0.01806, 0.06858, 0.0426, 0.05988, 0.04374, 0.053, 0.01806, 0.06685, 0.01623, 0.9314, 0.0426, 0.06858, 0.0426, 0.06685, 0.01623, 0.9331, 0.01623, 0.9401, 0.04374, 0.9314, 0.0426, 0.9331, 0.01623, 0.947, 0.01806, 0.9456, 0.04602, 0.9401, 0.04374, 0.947, 0.01806, 0.9589, 0.02299, 0.9504, 0.04965, 0.9456, 0.04602, 0.9589, 0.02299, 0.9692, 0.03085, 0.954, 0.05438, 0.9504, 0.04965, 0.9692, 0.03085, 0.977, 0.04108, 0.9563, 0.05988, 0.954, 0.05438, 0.977, 0.04108, 0.9819, 0.053, 0.9574, 0.06858, 0.9563, 0.05988, 0.9819, 0.053, 0.9838, 0.06685, 0.9574, 0.9314, 0.9574, 0.06858, 0.9838, 0.06685, 0.9838, 0.9331, 0.9563, 0.9401, 0.9574, 0.9314, 0.9838, 0.9331, 0.9819, 0.947, 0.954, 0.9456, 0.9563, 0.9401, 0.9819, 0.947, 0.977, 0.9589, 0.9504, 0.9504, 0.954, 0.9456, 0.977, 0.9589, 0.9692, 0.9692, 0.9456, 0.954, 0.9504, 0.9504, 0.9692, 0.9692, 0.9589, 0.977, 0.9401, 0.9563, 0.9456, 0.954, 0.9589, 0.977, 0.947, 0.9819, 0.9314, 0.9574, 0.9401, 0.9563, 0.947, 0.9819, 0.9331, 0.9838, 0.06858, 0.9574, 0.9314, 0.9574, 0.9331, 0.9838, 0.06685, 0.9838, 0.05988, 0.9563, 0.06858, 0.9574, 0.06685, 0.9838, 0.053, 0.9819, 0.05438, 0.954, 0.05988, 0.9563, 0.053, 0.9819, 0.04108, 0.977, 0.04965, 0.9504, 0.05438, 0.954, 0.04108, 0.977, 0.03085, 0.9692, 0.04602, 0.9456, 0.04965, 0.9504, 0.03085, 0.9692, 0.02299, 0.9589, 0.04374, 0.9401, 0.04602, 0.9456, 0.02299, 0.9589, 0.01806, 0.947, 0.0426, 0.9314, 0.04374, 0.9401, 0.01806, 0.947, 0.01623, 0.9331, 0.9912, 0.03289, 0.9978, 0.04876, 0.9978, 0.04876, 0.9912, 0.03289, 0.008814, 0.9671, 0.002242, 0.9512, 0.002242, 0.9512, 0.008814, 0.9671, 0.9978, 0.04876, 1.0, 0.06579, 1.0, 0.06579, 0.9978, 0.04876, 0.0, 0.9342, 0.0, 0.06579, 0.0, 0.06579, 0.0, 0.9342, 0.002242, 0.9512, 0.0, 0.9342, 0.0, 0.9342, 0.002242, 0.9512, 1.0, 0.06579, 1.0, 0.9342, 1.0, 0.9342, 1.0, 0.06579, 0.0, 0.06579, 0.002242, 0.04876, 0.002242, 0.04876, 0.0, 0.06579, 1.0, 0.9342, 0.9978, 0.9512, 0.9978, 0.9512, 1.0, 0.9342, 0.002242, 0.04876, 0.008814, 0.03289, 0.008814, 0.03289, 0.002242, 0.04876, 0.9978, 0.9512, 0.9912, 0.9671, 0.9912, 0.9671, 0.9978, 0.9512, 0.008814, 0.03289, 0.01927, 0.01927, 0.01927, 0.01927, 0.008814, 0.03289, 0.9912, 0.9671, 0.9807, 0.9807, 0.9807, 0.9807, 0.9912, 0.9671, 0.01927, 0.01927, 0.03289, 0.008814, 0.03289, 0.008814, 0.01927, 0.01927, 0.9807, 0.9807, 0.9671, 0.9912, 0.9671, 0.9912, 0.9807, 0.9807, 0.03289, 0.008814, 0.04876, 0.002242, 0.04876, 0.002242, 0.03289, 0.008814, 0.9671, 0.9912, 0.9512, 0.9978, 0.9512, 0.9978, 0.9671, 0.9912, 0.04876, 0.002242, 0.06579, 0.0, 0.06579, 0.0, 0.04876, 0.002242, 0.9512, 0.9978, 0.9342, 1.0, 0.9342, 1.0, 0.9512, 0.9978, 0.06579, 0.0, 0.9342, 0.0, 0.9342, 0.0, 0.06579, 0.0, 0.9342, 1.0, 0.06579, 1.0, 0.06579, 1.0, 0.9342, 1.0, 0.9342, 0.0, 0.9512, 0.002242, 0.9512, 0.002242, 0.9342, 0.0, 0.06579, 1.0, 0.04876, 0.9978, 0.04876, 0.9978, 0.06579, 1.0, 0.9512, 0.002242, 0.9671, 0.008814, 0.9671, 0.008814, 0.9512, 0.002242, 0.04876, 0.9978, 0.03289, 0.9912, 0.03289, 0.9912, 0.04876, 0.9978, 0.9671, 0.008814, 0.9807, 0.01927, 0.9807, 0.01927, 0.9671, 0.008814, 0.03289, 0.9912, 0.01927, 0.9807, 0.01927, 0.9807, 0.03289, 0.9912, 0.9807, 0.01927, 0.9912, 0.03289, 0.9912, 0.03289, 0.9807, 0.01927, 0.01927, 0.9807, 0.008814, 0.9671, 0.008814, 0.9671, 0.01927, 0.9807])
me_plane_002.update()

# ---- objects
ob_empty = bpy.data.objects.new('Empty', None)
ob_puppet = bpy.data.objects.new('Puppet', me_cube_002)
ob_crossing = bpy.data.objects.new('Crossing', me_plane)
ob_plane = bpy.data.objects.new('Plane', me_plane_001)
ob_plane_001 = bpy.data.objects.new('Plane.001', me_plane_002)

# ---- transforms, parenting, visibility, modifiers, constraints
ob_empty.location = (0.0, 0.0, 0.0)
ob_empty.rotation_euler = (-1.571, 3.142, 1.571)
ob_empty.empty_display_type = 'IMAGE'
ob_empty.empty_display_size = 5.0
ob_puppet.location = (0.0, -0.02308, 0.2409)
ob_puppet.scale = (0.05014, 0.1158, 0.2842)
ob_crossing.location = (0.0, -0.4521, -0.6227)
ob_crossing.rotation_euler = (0.0, 1.571, 0.0)
ob_plane.location = (-0.08571, 0.0, 0.0)
ob_plane.rotation_euler = (0.0, 1.571, 0.0)
ob_plane.scale = (1.286, 1.286, 1.286)
ob_plane_001.location = (-0.0692, 0.0, 0.0)
ob_plane_001.rotation_euler = (0.0, 1.571, 0.0)
ob_plane_001.scale = (1.531, 1.531, 1.531)

# ---- collection membership
col_collection.objects.link(ob_empty)
col_collection.objects.link(ob_puppet)
col_collection.objects.link(ob_crossing)
col_collection.objects.link(ob_plane)
col_collection.objects.link(ob_plane_001)

# ---- scene / render settings (as saved in the file)
scene.frame_start = 1; scene.frame_end = 250; scene.frame_set(1)
scene.render.engine = 'BLENDER_EEVEE_NEXT'
scene.cycles.sampling_pattern = 'TABULATED_SOBOL'
scene.view_settings.view_transform = 'Filmic'
bpy.context.view_layer.update()

# ---- added for rendering (the .blend has no active camera and no usable light): camera, sun
cam_auto = bpy.data.cameras.new('AutoCamera')
cam_auto.lens = 50.0
cam_auto.sensor_width = 36.0
cam_auto.clip_end = 1000.0
ob_auto_camera = bpy.data.objects.new('AutoCamera', cam_auto)
scene.collection.objects.link(ob_auto_camera)
ob_auto_camera.location = (3.99122, -4.8108, 3.2072)
ob_auto_camera.rotation_euler = (1.09748, -7.21219e-08, 0.694738)
scene.camera = ob_auto_camera
light_auto_sun = bpy.data.lights.new('AutoSun', 'SUN')
light_auto_sun.energy = 3.0
light_auto_sun.angle = 0.0523599
ob_auto_sun = bpy.data.objects.new('AutoSun', light_auto_sun)
scene.collection.objects.link(ob_auto_sun)
ob_auto_sun.rotation_euler = (0.872665, 0.174533, 0.523599)
bpy.context.view_layer.update()
